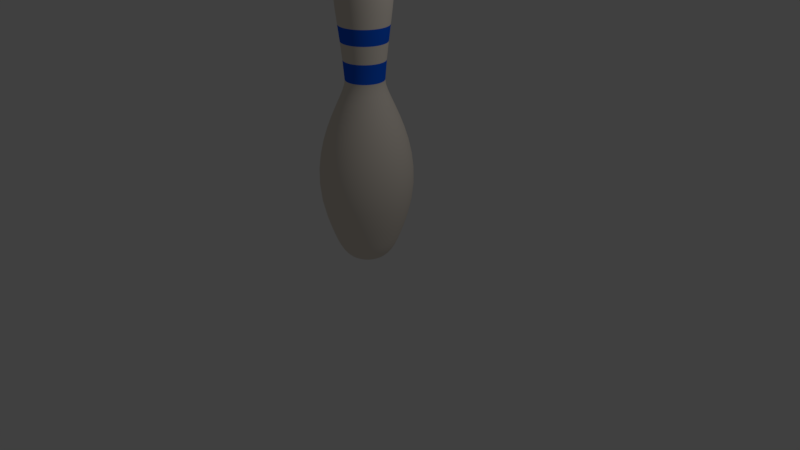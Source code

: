# Source: bowling_pin.blend  (saved by Blender 2.78.0; exported with 4.5.12 LTS)
import bpy
from mathutils import Matrix  # noqa: F401  (used for matrix-valued properties, if any)

bpy.ops.wm.read_factory_settings(use_empty=True)
scene = bpy.context.scene
scene.name = 'Scene'

# ---- collections
col_collection_1 = bpy.data.collections.new('Collection 1'); scene.collection.children.link(col_collection_1)

# ---- materials (node trees are filled in below, after node groups)
mat_pin = bpy.data.materials.new('Pin')
mat_pin.alpha_threshold = 0.0
mat_pin.use_transparent_shadow = False
mat_pin.diffuse_color = (0.8, 0.7258, 0.6369, 1.0)
mat_pin.roughness = 0.5
mat_stripe = bpy.data.materials.new('Stripe')
mat_stripe.alpha_threshold = 0.0
mat_stripe.use_transparent_shadow = False
mat_stripe.diffuse_color = (0.006232, 0.1132, 0.8, 1.0)
mat_stripe.roughness = 0.5

# ---- material node trees

# ---- world
world_world = bpy.data.worlds.new('World'); scene.world = world_world
world_world.color = (0.05088, 0.05088, 0.05088)
world_world.use_sun_shadow = False
world_world.sun_shadow_jitter_overblur = 0.0
world_world.cycles.sampling_method = 'MANUAL'

# ---- cameras
cam_camera = bpy.data.cameras.new('Camera')
cam_camera.clip_end = 100.0
cam_camera.lens = 35.0
cam_camera.sensor_width = 32.0
cam_camera.sensor_height = 18.0
cam_camera.ortho_scale = 7.314
cam_camera.dof.focus_distance = 0.0
cam_camera.dof.aperture_fstop = 128.0

# ---- lights
light_lamp = bpy.data.lights.new('Lamp', 'POINT')
light_lamp.transmission_factor = 0.0
light_lamp.cutoff_distance = 30.0
light_lamp.energy = 100.0
light_lamp.shadow_buffer_clip_start = 1.001
light_lamp.shadow_soft_size = 0.1
light_lamp.shadow_maximum_resolution = 0.006
light_lamp.use_absolute_resolution = True

# ---- meshes
me_mesh = bpy.data.meshes.new('Mesh')
me_mesh.from_pydata([(0.2107, 2.181, 0.0001259), (0.2756, 2.13, 0.0001259), (0.341, 1.966, 0.0001259), (0.348, 1.853, 0.0001259), (0.3424, 1.72, 0.0001259), (0.3272, 1.566, 0.0001259), (0.3059, 1.391, 0.0001259), (0.2817, 1.196, 0.0001259), (0.2378, 0.7426, 0.0001259), (0.2451, 0.681, 0.000126), (0.3114, 0.5092, 0.000126), (0.467, 0.1362, 0.000126), (0.5144, -0.01725, 0.000126), (0.5737, -0.3652, 0.000126), (0.5757, -0.5588, 0.000126), (0.553, -0.7651, 0.000126), (0.5005, -0.9834, 0.000126), (0.4607, -1.109, 0.000126), (0.4237, -1.215, 0.000126), (0.3884, -1.304, 0.000126), (0.3195, -1.437, 0.000126), (0.284, -1.483, 0.000126), (0.2467, -1.519, 0.000126), (0.2066, -1.544, 0.000126), (0.1144, -1.572, 0.000126), (0.1196, 2.212, -0.01004), (0.3593, 0.3998, -0.03045), (0.4126, 0.2753, -0.03498), (0.4653, 0.1362, -0.03947), (0.5126, -0.01725, -0.04349), (0.5496, -0.1845, -0.04665), (0.5716, -0.3652, -0.04852), (0.5737, -0.5588, -0.04869), (0.551, -0.7651, -0.04676), (0.4987, -0.9834, -0.04231), (0.4591, -1.109, -0.03894), (0.4221, -1.215, -0.03579), (0.387, -1.304, -0.0328), (0.1623, -1.561, -0.01368), (0.2077, 2.181, -0.03547), (0.2717, 2.13, -0.04644), (0.3134, 2.058, -0.0536), (0.3361, 1.966, -0.05749), (0.343, 1.853, -0.05868), (0.3374, 1.72, -0.05772), (0.3225, 1.566, -0.05516), (0.3015, 1.391, -0.05156), (0.2777, 1.196, -0.04747), (0.2542, 0.9797, -0.04345), (0.2344, 0.7426, -0.04005), (0.2416, 0.681, -0.04129), (0.2674, 0.6031, -0.0457), (0.3069, 0.5092, -0.05248), (0.3554, 0.3998, -0.0608), (0.4081, 0.2753, -0.06984), (0.4603, 0.1362, -0.07878), (0.507, -0.01725, -0.0868), (0.5437, -0.1845, -0.09308), (0.5654, -0.3652, -0.09681), (0.5675, -0.5588, -0.09716), (0.545, -0.7651, -0.09331), (0.4933, -0.9834, -0.08445), (0.4541, -1.109, -0.07772), (0.4176, -1.215, -0.07146), (0.3828, -1.304, -0.06549), (0.3488, -1.378, -0.05967), (0.3149, -1.437, -0.05385), (0.2799, -1.483, -0.04786), (0.2432, -1.519, -0.04156), (0.2037, -1.544, -0.03478), (0.349, 0.3998, -0.09071), (0.4007, 0.2753, -0.1042), (0.4519, 0.1362, -0.1175), (0.4978, -0.01725, -0.1295), (0.5338, -0.1845, -0.1388), (0.5552, -0.3652, -0.1444), (0.5572, -0.5588, -0.1449), (0.5351, -0.7651, -0.1392), (0.4844, -0.9834, -0.126), (0.4459, -1.109, -0.1159), (0.41, -1.215, -0.1066), (0.3758, -1.304, -0.09771), (9.771e-05, -1.578, 0.000126), (0.1131, 2.212, -0.03981), (0.1987, 2.181, -0.07005), (0.2599, 2.13, -0.09167), (0.2998, 2.058, -0.1058), (0.3215, 1.966, -0.1134), (0.3282, 1.853, -0.1158), (0.3228, 1.72, -0.1139), (0.3085, 1.566, -0.1088), (0.2884, 1.391, -0.1018), (0.2656, 1.196, -0.09369), (0.2432, 0.9797, -0.08577), (0.2242, 0.7426, -0.07907), (0.2311, 0.681, -0.08151), (0.2558, 0.6031, -0.09022), (0.2936, 0.5092, -0.1036), (0.34, 0.3998, -0.12), (0.3904, 0.2753, -0.1378), (0.4403, 0.1362, -0.1554), (0.485, -0.01725, -0.1712), (0.5201, -0.1845, -0.1836), (0.5409, -0.3652, -0.1909), (0.5428, -0.5588, -0.1916), (0.5214, -0.7651, -0.1841), (0.472, -0.9834, -0.1666), (0.4344, -1.109, -0.1533), (0.3995, -1.215, -0.141), (0.3662, -1.304, -0.1292), (0.3337, -1.378, -0.1177), (0.3012, -1.437, -0.1063), (0.2678, -1.483, -0.09446), (0.2326, -1.519, -0.08204), (0.1948, -1.544, -0.06868), (0.1536, -1.561, -0.0541), (0.1079, -1.572, -0.03797), (0.05705, -1.577, -0.02), (0.3286, 0.3998, -0.1484), (0.3773, 0.2753, -0.1704), (0.4255, 0.1362, -0.1922), (0.4688, -0.01725, -0.2117), (0.5026, -0.1845, -0.227), (0.5227, -0.3652, -0.2361), (0.5246, -0.5588, -0.237), (0.5039, -0.7651, -0.2276), (0.4561, -0.9834, -0.206), (0.4199, -1.109, -0.1896), (0.3861, -1.215, -0.1743), (0.3539, -1.304, -0.1598), (0.184, 2.181, -0.1026), (0.2407, 2.13, -0.1343), (0.2776, 2.058, -0.1549), (0.2977, 1.966, -0.1661), (0.3039, 1.853, -0.1696), (0.2989, 1.72, -0.1668), (0.2857, 1.566, -0.1594), (0.2671, 1.391, -0.149), (0.246, 1.196, -0.1372), (0.2252, 0.9797, -0.1256), (0.2076, 0.7426, -0.1158), (0.214, 0.681, -0.1194), (0.2368, 0.6031, -0.1321), (0.2719, 0.5092, -0.1517), (0.3148, 0.3998, -0.1757), (0.3615, 0.2753, -0.2018), (0.4077, 0.1362, -0.2276), (0.4491, -0.01725, -0.2507), (0.4816, -0.1845, -0.2688), (0.5008, -0.3652, -0.2796), (0.5026, -0.5588, -0.2806), (0.4828, -0.7651, -0.2695), (0.437, -0.9834, -0.2439), (0.4023, -1.109, -0.2245), (0.3699, -1.215, -0.2064), (0.3391, -1.304, -0.1892), (0.309, -1.378, -0.1724), (0.2789, -1.437, -0.1556), (0.248, -1.483, -0.1383), (0.2154, -1.519, -0.1202), (0.1804, -1.544, -0.1006), (0.09943, 2.212, -0.06701), (0.2988, 0.3998, -0.2017), (0.3431, 0.2753, -0.2317), (0.3869, 0.1362, -0.2613), (0.4262, -0.01725, -0.2879), (0.457, -0.1845, -0.3087), (0.4753, -0.3652, -0.3211), (0.477, -0.5588, -0.3222), (0.4582, -0.7651, -0.3095), (0.4147, -0.9834, -0.2801), (0.3818, -1.109, -0.2578), (0.351, -1.215, -0.2371), (0.3218, -1.304, -0.2173), (0.1349, -1.561, -0.09101), (0.164, 2.181, -0.1322), (0.2145, 2.13, -0.173), (0.2474, 2.058, -0.1996), (0.2653, 1.966, -0.214), (0.2708, 1.853, -0.2185), (0.2664, 1.72, -0.2149), (0.2546, 1.566, -0.2054), (0.238, 1.391, -0.192), (0.2192, 1.196, -0.1768), (0.2007, 0.9797, -0.1618), (0.185, 0.7426, -0.1492), (0.1908, 0.681, -0.1538), (0.2111, 0.6031, -0.1702), (0.2423, 0.5092, -0.1954), (0.2806, 0.3998, -0.2263), (0.3222, 0.2753, -0.2599), (0.3633, 0.1362, -0.2932), (0.4003, -0.01725, -0.323), (0.4292, -0.1845, -0.3463), (0.4463, -0.3652, -0.3602), (0.448, -0.5588, -0.3615), (0.4303, -0.7651, -0.3472), (0.3895, -0.9834, -0.3143), (0.3585, -1.109, -0.2893), (0.3296, -1.215, -0.266), (0.3022, -1.304, -0.2438), (0.2754, -1.378, -0.2222), (0.2486, -1.437, -0.2005), (0.221, -1.483, -0.1782), (0.192, -1.519, -0.1548), (0.1608, -1.544, -0.1296), (0.08906, -1.572, -0.07171), (0.2604, 0.3998, -0.2493), (0.299, 0.2753, -0.2863), (0.3372, 0.1362, -0.3229), (0.3714, -0.01725, -0.3558), (0.3983, -0.1845, -0.3815), (0.4142, -0.3652, -0.3967), (0.4157, -0.5588, -0.3982), (0.3993, -0.7651, -0.3824), (0.3614, -0.9834, -0.3462), (0.3327, -1.109, -0.3186), (0.3059, -1.215, -0.293), (0.2804, -1.304, -0.2685), (0.07931, 2.212, -0.08987), (0.1393, 2.181, -0.158), (0.1821, 2.13, -0.2067), (0.2101, 2.058, -0.2385), (0.2253, 1.966, -0.2558), (0.23, 1.853, -0.2611), (0.2262, 1.72, -0.2568), (0.2162, 1.566, -0.2454), (0.2021, 1.391, -0.2294), (0.1862, 1.196, -0.2113), (0.1704, 0.9797, -0.1934), (0.1572, 0.7426, -0.1783), (0.162, 0.681, -0.1838), (0.1793, 0.6031, -0.2034), (0.2058, 0.5092, -0.2335), (0.2383, 0.3998, -0.2705), (0.2736, 0.2753, -0.3106), (0.3085, 0.1362, -0.3503), (0.3399, -0.01725, -0.386), (0.3645, -0.1845, -0.4139), (0.379, -0.3652, -0.4304), (0.3804, -0.5588, -0.432), (0.3654, -0.7651, -0.4149), (0.3307, -0.9834, -0.3755), (0.3044, -1.109, -0.3457), (0.2799, -1.215, -0.3178), (0.2566, -1.304, -0.2913), (0.2339, -1.378, -0.2655), (0.2111, -1.437, -0.2396), (0.1877, -1.483, -0.213), (0.163, -1.519, -0.185), (0.1366, -1.544, -0.1549), (0.1076, -1.561, -0.1221), (0.04, -1.577, -0.04521), (0.2145, 0.3998, -0.2897), (0.2463, 0.2753, -0.3327), (0.2777, 0.1362, -0.3752), (0.3059, -0.01725, -0.4134), (0.328, -0.1845, -0.4433), (0.3412, -0.3652, -0.461), (0.3424, -0.5588, -0.4627), (0.3289, -0.7651, -0.4444), (0.2977, -0.9834, -0.4022), (0.274, -1.109, -0.3702), (0.252, -1.215, -0.3404), (0.231, -1.304, -0.312), (0.1105, 2.181, -0.1792), (0.1446, 2.13, -0.2345), (0.1668, 2.058, -0.2706), (0.1788, 1.966, -0.2902), (0.1825, 1.853, -0.2962), (0.1795, 1.72, -0.2913), (0.1716, 1.566, -0.2784), (0.1604, 1.391, -0.2603), (0.1478, 1.196, -0.2397), (0.1353, 0.9797, -0.2194), (0.1247, 0.7426, -0.2023), (0.1286, 0.681, -0.2085), (0.1423, 0.6031, -0.2308), (0.1633, 0.5092, -0.2649), (0.1891, 0.3998, -0.3068), (0.2171, 0.2753, -0.3524), (0.2449, 0.1362, -0.3974), (0.2698, -0.01725, -0.4378), (0.2893, -0.1845, -0.4695), (0.3008, -0.3652, -0.4883), (0.3019, -0.5588, -0.49), (0.29, -0.7651, -0.4707), (0.2625, -0.9834, -0.426), (0.2416, -1.109, -0.3921), (0.2222, -1.215, -0.3605), (0.2037, -1.304, -0.3305), (0.1856, -1.378, -0.3012), (0.1675, -1.437, -0.2718), (0.149, -1.483, -0.2417), (0.1294, -1.519, -0.2099), (0.1084, -1.544, -0.1758), (0.06005, -1.572, -0.09724), (0.05407, 2.212, -0.1069), (0.1624, 0.3998, -0.3218), (0.1865, 0.2753, -0.3695), (0.2103, 0.1362, -0.4168), (0.2317, -0.01725, -0.4591), (0.2484, -0.1845, -0.4923), (0.2583, -0.3652, -0.512), (0.2592, -0.5588, -0.5139), (0.249, -0.7651, -0.4936), (0.2254, -0.9834, -0.4467), (0.2075, -1.109, -0.4112), (0.1908, -1.215, -0.3781), (0.1749, -1.304, -0.3466), (0.07337, -1.561, -0.1452), (0.07864, 2.181, -0.1953), (0.1028, 2.13, -0.2556), (0.1186, 2.058, -0.2948), (0.1272, 1.966, -0.3162), (0.1298, 1.853, -0.3227), (0.1277, 1.72, -0.3174), (0.1221, 1.566, -0.3034), (0.1141, 1.391, -0.2836), (0.1051, 1.196, -0.2612), (0.09623, 0.9797, -0.2391), (0.08873, 0.7426, -0.2204), (0.09146, 0.681, -0.2272), (0.1012, 0.6031, -0.2515), (0.1162, 0.5092, -0.2887), (0.1345, 0.3998, -0.3344), (0.1545, 0.2753, -0.384), (0.1742, 0.1362, -0.4331), (0.1919, -0.01725, -0.4771), (0.2057, -0.1845, -0.5116), (0.214, -0.3652, -0.5321), (0.2147, -0.5588, -0.534), (0.2062, -0.7651, -0.5129), (0.1867, -0.9834, -0.4642), (0.1719, -1.109, -0.4273), (0.158, -1.215, -0.3929), (0.1449, -1.304, -0.3601), (0.132, -1.378, -0.3282), (0.1192, -1.437, -0.2962), (0.106, -1.483, -0.2633), (0.09206, -1.519, -0.2287), (0.07711, -1.544, -0.1915), (0.1057, 0.3998, -0.3446), (0.1213, 0.2753, -0.3957), (0.1368, 0.1362, -0.4463), (0.1507, -0.01725, -0.4917), (0.1616, -0.1845, -0.5272), (0.168, -0.3652, -0.5483), (0.1687, -0.5588, -0.5503), (0.162, -0.7651, -0.5285), (0.1466, -0.9834, -0.4784), (0.135, -1.109, -0.4403), (0.1241, -1.215, -0.4049), (0.1138, -1.304, -0.3711), (0.02536, 2.212, -0.1171), (0.04448, 2.181, -0.2058), (0.05815, 2.13, -0.2692), (0.06707, 2.058, -0.3106), (0.07192, 1.966, -0.3331), (0.0734, 1.853, -0.34), (0.0722, 1.72, -0.3344), (0.06901, 1.566, -0.3196), (0.06453, 1.391, -0.2988), (0.05943, 1.196, -0.2752), (0.05442, 0.9797, -0.2519), (0.05018, 0.7426, -0.2323), (0.05172, 0.681, -0.2394), (0.05723, 0.6031, -0.265), (0.06568, 0.5092, -0.3042), (0.07605, 0.3998, -0.3523), (0.08731, 0.2753, -0.4046), (0.09846, 0.1362, -0.4563), (0.1085, -0.01725, -0.5027), (0.1163, -0.1845, -0.539), (0.1209, -0.3652, -0.5606), (0.1214, -0.5588, -0.5626), (0.1166, -0.7651, -0.5403), (0.1055, -0.9834, -0.4891), (0.09715, -1.109, -0.4502), (0.08933, -1.215, -0.4139), (0.0819, -1.304, -0.3794), (0.07464, -1.378, -0.3458), (0.06738, -1.437, -0.3121), (0.05992, -1.483, -0.2774), (0.05206, -1.519, -0.241), (0.04361, -1.544, -0.2018), (0.03439, -1.561, -0.159), (0.02419, -1.572, -0.1117), (0.01282, -1.577, -0.05892), (0.04589, 0.3998, -0.3574), (0.05268, 0.2753, -0.4105), (0.0594, 0.1362, -0.463), (0.06543, -0.01725, -0.51), (0.07015, -0.1845, -0.5469), (0.07295, -0.3652, -0.5688), (0.07321, -0.5588, -0.5708), (0.07032, -0.7651, -0.5483), (0.06366, -0.9834, -0.4963), (0.05861, -1.109, -0.4568), (0.0539, -1.215, -0.42), (0.04941, -1.304, -0.385), (0.009038, 2.181, -0.2103), (0.01179, 2.13, -0.2752), (0.01359, 2.058, -0.3175), (0.01457, 1.966, -0.3405), (0.01487, 1.853, -0.3475), (0.01462, 1.72, -0.3418), (0.01398, 1.566, -0.3267), (0.01308, 1.391, -0.3054), (0.01205, 1.196, -0.2812), (0.01104, 0.9797, -0.2575), (0.01019, 0.7426, -0.2374), (0.0105, 0.681, -0.2447), (0.01161, 0.6031, -0.2708), (0.01331, 0.5092, -0.3109), (0.0154, 0.3998, -0.36), (0.01767, 0.2753, -0.4135), (0.01991, 0.1362, -0.4663), (0.02193, -0.01725, -0.5137), (0.0235, -0.1845, -0.5509), (0.02444, -0.3652, -0.5729), (0.02453, -0.5588, -0.575), (0.02356, -0.7651, -0.5523), (0.02134, -0.9834, -0.4999), (0.01965, -1.109, -0.4601), (0.01807, -1.215, -0.4231), (0.01658, -1.304, -0.3878), (0.01511, -1.378, -0.3534), (0.01365, -1.437, -0.3189), (0.01215, -1.483, -0.2836), (0.01057, -1.519, -0.2463), (0.008864, -1.544, -0.2062), (-0.00499, 2.212, -0.1197), (-0.0152, 0.3998, -0.36), (-0.01747, 0.2753, -0.4135), (-0.01972, 0.1362, -0.4663), (-0.02173, -0.01725, -0.5137), (-0.02331, -0.1845, -0.5509), (-0.02424, -0.3652, -0.5729), (-0.02433, -0.5588, -0.575), (-0.02337, -0.7651, -0.5523), (-0.02114, -0.9834, -0.4999), (-0.01945, -1.109, -0.4601), (-0.01788, -1.215, -0.4231), (-0.01638, -1.304, -0.3878), (-0.00681, -1.561, -0.1625), (-0.02666, 2.181, -0.2088), (-0.0349, 2.13, -0.2732), (-0.04028, 2.058, -0.3152), (-0.0432, 1.966, -0.338), (-0.0441, 1.853, -0.345), (-0.04337, 1.72, -0.3394), (-0.04145, 1.566, -0.3243), (-0.03875, 1.391, -0.3032), (-0.03567, 1.196, -0.2792), (-0.03265, 0.9797, -0.2556), (-0.0301, 0.7426, -0.2357), (-0.03103, 0.681, -0.2429), (-0.03435, 0.6031, -0.2689), (-0.03944, 0.5092, -0.3086), (-0.04569, 0.3998, -0.3574), (-0.05248, 0.2753, -0.4105), (-0.0592, 0.1362, -0.463), (-0.06523, -0.01725, -0.51), (-0.06995, -0.1845, -0.5469), (-0.07275, -0.3652, -0.5688), (-0.07302, -0.5588, -0.5708), (-0.07013, -0.7651, -0.5483), (-0.06347, -0.9834, -0.4963), (-0.05841, -1.109, -0.4568), (-0.0537, -1.215, -0.42), (-0.04922, -1.304, -0.385), (-0.04485, -1.378, -0.3508), (-0.04047, -1.437, -0.3166), (-0.03597, -1.483, -0.2815), (-0.03123, -1.519, -0.2445), (-0.02614, -1.544, -0.2048), (-0.01443, -1.572, -0.1133), (-0.07585, 0.3998, -0.3523), (-0.08712, 0.2753, -0.4046), (-0.09826, 0.1362, -0.4563), (-0.1083, -0.01725, -0.5027), (-0.1161, -0.1845, -0.539), (-0.1207, -0.3652, -0.5606), (-0.1212, -0.5588, -0.5626), (-0.1164, -0.7651, -0.5403), (-0.1053, -0.9834, -0.4891), (-0.09695, -1.109, -0.4502), (-0.08914, -1.215, -0.4139), (-0.0817, -1.304, -0.3794), (-0.03501, 2.212, -0.1145), (-0.06158, 2.181, -0.2013), (-0.08059, 2.13, -0.2633), (-0.09298, 2.058, -0.3038), (-0.09973, 1.966, -0.3258), (-0.1018, 1.853, -0.3326), (-0.1001, 1.72, -0.3271), (-0.09569, 1.566, -0.3126), (-0.08945, 1.391, -0.2923), (-0.08237, 1.196, -0.2691), (-0.0754, 0.9797, -0.2464), (-0.06951, 0.7426, -0.2272), (-0.07166, 0.681, -0.2342), (-0.07931, 0.6031, -0.2592), (-0.09105, 0.5092, -0.2975), (-0.1055, 0.3998, -0.3446), (-0.1211, 0.2753, -0.3957), (-0.1366, 0.1362, -0.4463), (-0.1505, -0.01725, -0.4917), (-0.1614, -0.1845, -0.5272), (-0.1679, -0.3652, -0.5483), (-0.1685, -0.5588, -0.5503), (-0.1618, -0.7651, -0.5285), (-0.1464, -0.9834, -0.4784), (-0.1348, -1.109, -0.4403), (-0.1239, -1.215, -0.4049), (-0.1136, -1.304, -0.3711), (-0.1035, -1.378, -0.3382), (-0.09342, -1.437, -0.3052), (-0.08305, -1.483, -0.2714), (-0.07212, -1.519, -0.2357), (-0.06038, -1.544, -0.1974), (-0.04756, -1.561, -0.1555), (-0.01759, -1.577, -0.05762), (-0.1343, 0.3998, -0.3344), (-0.1543, 0.2753, -0.384), (-0.174, 0.1362, -0.4331), (-0.1917, -0.01725, -0.4771), (-0.2055, -0.1845, -0.5116), (-0.2138, -0.3652, -0.5321), (-0.2145, -0.5588, -0.534), (-0.206, -0.7651, -0.5129), (-0.1865, -0.9834, -0.4642), (-0.1717, -1.109, -0.4273), (-0.1578, -1.215, -0.3929), (-0.1447, -1.304, -0.3601), (-0.09474, 2.181, -0.188), (-0.124, 2.13, -0.2459), (-0.143, 2.058, -0.2837), (-0.1534, 1.966, -0.3043), (-0.1566, 1.853, -0.3106), (-0.154, 1.72, -0.3055), (-0.1472, 1.566, -0.292), (-0.1376, 1.391, -0.2729), (-0.1267, 1.196, -0.2513), (-0.116, 0.9797, -0.2301), (-0.1069, 0.7426, -0.2121), (-0.1102, 0.681, -0.2187), (-0.122, 0.6031, -0.242), (-0.14, 0.5092, -0.2778), (-0.1622, 0.3998, -0.3218), (-0.1863, 0.2753, -0.3695), (-0.2101, 0.1362, -0.4168), (-0.2315, -0.01725, -0.4591), (-0.2482, -0.1845, -0.4923), (-0.2581, -0.3652, -0.512), (-0.2591, -0.5588, -0.5139), (-0.2488, -0.7651, -0.4936), (-0.2252, -0.9834, -0.4467), (-0.2073, -1.109, -0.4112), (-0.1906, -1.215, -0.3781), (-0.1747, -1.304, -0.3466), (-0.1592, -1.378, -0.3158), (-0.1437, -1.437, -0.285), (-0.1277, -1.483, -0.2534), (-0.1109, -1.519, -0.2201), (-0.09289, -1.544, -0.1843), (-0.05138, -1.572, -0.102), (-0.06276, 2.212, -0.102), (-0.1889, 0.3998, -0.3068), (-0.217, 0.2753, -0.3524), (-0.2447, 0.1362, -0.3974), (-0.2696, -0.01725, -0.4378), (-0.2891, -0.1845, -0.4695), (-0.3006, -0.3652, -0.4883), (-0.3017, -0.5588, -0.49), (-0.2898, -0.7651, -0.4707), (-0.2623, -0.9834, -0.426), (-0.2414, -1.109, -0.3921), (-0.222, -1.215, -0.3605), (-0.2035, -1.304, -0.3305), (-0.08524, -1.561, -0.1385), (-0.1252, 2.181, -0.1692), (-0.1638, 2.13, -0.2214), (-0.1889, 2.058, -0.2554), (-0.2026, 1.966, -0.274), (-0.2068, 1.853, -0.2796), (-0.2034, 1.72, -0.275), (-0.1944, 1.566, -0.2629), (-0.1817, 1.391, -0.2457), (-0.1674, 1.196, -0.2263), (-0.1532, 0.9797, -0.2072), (-0.1413, 0.7426, -0.191), (-0.1456, 0.681, -0.1969), (-0.1612, 0.6031, -0.2179), (-0.185, 0.5092, -0.2501), (-0.2143, 0.3998, -0.2897), (-0.2461, 0.2753, -0.3327), (-0.2775, 0.1362, -0.3752), (-0.3057, -0.01725, -0.4134), (-0.3278, -0.1845, -0.4433), (-0.341, -0.3652, -0.461), (-0.3422, -0.5588, -0.4627), (-0.3287, -0.7651, -0.4444), (-0.2975, -0.9834, -0.4022), (-0.2738, -1.109, -0.3702), (-0.2518, -1.215, -0.3404), (-0.2308, -1.304, -0.312), (-0.2103, -1.378, -0.2844), (-0.1898, -1.437, -0.2566), (-0.1687, -1.483, -0.2282), (-0.1466, -1.519, -0.1982), (-0.1227, -1.544, -0.1659), (-0.2381, 0.3998, -0.2705), (-0.2734, 0.2753, -0.3106), (-0.3084, 0.1362, -0.3503), (-0.3397, -0.01725, -0.386), (-0.3643, -0.1845, -0.4139), (-0.3788, -0.3652, -0.4304), (-0.3802, -0.5588, -0.432), (-0.3652, -0.7651, -0.4149), (-0.3305, -0.9834, -0.3755), (-0.3042, -1.109, -0.3457), (-0.2797, -1.215, -0.3178), (-0.2564, -1.304, -0.2913), (-0.08646, 2.212, -0.08283), (-0.152, 2.181, -0.1456), (-0.1988, 2.13, -0.1905), (-0.2294, 2.058, -0.2198), (-0.246, 1.966, -0.2358), (-0.2511, 1.853, -0.2406), (-0.247, 1.72, -0.2367), (-0.2361, 1.566, -0.2262), (-0.2207, 1.391, -0.2115), (-0.2032, 1.196, -0.1947), (-0.186, 0.9797, -0.1783), (-0.1715, 0.7426, -0.1644), (-0.1768, 0.681, -0.1694), (-0.1957, 0.6031, -0.1875), (-0.2246, 0.5092, -0.2153), (-0.2602, 0.3998, -0.2493), (-0.2988, 0.2753, -0.2863), (-0.337, 0.1362, -0.3229), (-0.3712, -0.01725, -0.3558), (-0.3981, -0.1845, -0.3815), (-0.414, -0.3652, -0.3967), (-0.4155, -0.5588, -0.3982), (-0.3991, -0.7651, -0.3824), (-0.3612, -0.9834, -0.3462), (-0.3325, -1.109, -0.3186), (-0.3057, -1.215, -0.293), (-0.2802, -1.304, -0.2685), (-0.2554, -1.378, -0.2447), (-0.2305, -1.437, -0.2209), (-0.2049, -1.483, -0.1963), (-0.178, -1.519, -0.1705), (-0.149, -1.544, -0.1428), (-0.1174, -1.561, -0.1125), (-0.08246, -1.572, -0.07899), (-0.04351, -1.577, -0.04167), (-0.2804, 0.3998, -0.2263), (-0.322, 0.2753, -0.2599), (-0.3631, 0.1362, -0.2932), (-0.4001, -0.01725, -0.323), (-0.429, -0.1845, -0.3463), (-0.4462, -0.3652, -0.3602), (-0.4478, -0.5588, -0.3615), (-0.4301, -0.7651, -0.3472), (-0.3893, -0.9834, -0.3143), (-0.3583, -1.109, -0.2893), (-0.3294, -1.215, -0.266), (-0.302, -1.304, -0.2438), (-0.1744, 2.181, -0.1178), (-0.2282, 2.13, -0.1542), (-0.2633, 2.058, -0.1779), (-0.2824, 1.966, -0.1908), (-0.2882, 1.853, -0.1947), (-0.2835, 1.72, -0.1915), (-0.2709, 1.566, -0.183), (-0.2533, 1.391, -0.1711), (-0.2332, 1.196, -0.1576), (-0.2135, 0.9797, -0.1443), (-0.1969, 0.7426, -0.133), (-0.2029, 0.681, -0.1371), (-0.2246, 0.6031, -0.1517), (-0.2578, 0.5092, -0.1742), (-0.2986, 0.3998, -0.2017), (-0.3429, 0.2753, -0.2317), (-0.3867, 0.1362, -0.2613), (-0.426, -0.01725, -0.2879), (-0.4568, -0.1845, -0.3087), (-0.4751, -0.3652, -0.3211), (-0.4768, -0.5588, -0.3222), (-0.458, -0.7651, -0.3095), (-0.4145, -0.9834, -0.2801), (-0.3816, -1.109, -0.2578), (-0.3508, -1.215, -0.2371), (-0.3216, -1.304, -0.2173), (-0.2931, -1.378, -0.198), (-0.2645, -1.437, -0.1787), (-0.2351, -1.483, -0.1589), (-0.2042, -1.519, -0.138), (-0.171, -1.544, -0.1155), (-0.1046, 2.212, -0.05834), (-0.3146, 0.3998, -0.1757), (-0.3613, 0.2753, -0.2018), (-0.4075, 0.1362, -0.2276), (-0.4489, -0.01725, -0.2507), (-0.4814, -0.1845, -0.2688), (-0.5006, -0.3652, -0.2796), (-0.5024, -0.5588, -0.2806), (-0.4826, -0.7651, -0.2695), (-0.4368, -0.9834, -0.2439), (-0.4021, -1.109, -0.2245), (-0.3697, -1.215, -0.2064), (-0.3389, -1.304, -0.1892), (-0.142, -1.561, -0.07925), (-0.1918, 2.181, -0.08664), (-0.251, 2.13, -0.1134), (-0.2896, 2.058, -0.1308), (-0.3106, 1.966, -0.1403), (-0.317, 1.853, -0.1432), (-0.3118, 1.72, -0.1408), (-0.298, 1.566, -0.1346), (-0.2786, 1.391, -0.1258), (-0.2565, 1.196, -0.1159), (-0.2348, 0.9797, -0.1061), (-0.2165, 0.7426, -0.09779), (-0.2232, 0.681, -0.1008), (-0.247, 0.6031, -0.1116), (-0.2836, 0.5092, -0.1281), (-0.3284, 0.3998, -0.1484), (-0.3771, 0.2753, -0.1704), (-0.4253, 0.1362, -0.1922), (-0.4686, -0.01725, -0.2117), (-0.5025, -0.1845, -0.227), (-0.5225, -0.3652, -0.2361), (-0.5244, -0.5588, -0.237), (-0.5037, -0.7651, -0.2276), (-0.4559, -0.9834, -0.206), (-0.4197, -1.109, -0.1896), (-0.3859, -1.215, -0.1743), (-0.3537, -1.304, -0.1598), (-0.3223, -1.378, -0.1456), (-0.2909, -1.437, -0.1314), (-0.2586, -1.483, -0.1168), (-0.2246, -1.519, -0.1015), (-0.1881, -1.544, -0.08495), (-0.1041, -1.572, -0.04697), (-0.3398, 0.3998, -0.12), (-0.3902, 0.2753, -0.1378), (-0.4401, 0.1362, -0.1554), (-0.4849, -0.01725, -0.1712), (-0.5199, -0.1845, -0.1836), (-0.5407, -0.3652, -0.1909), (-0.5427, -0.5588, -0.1916), (-0.5212, -0.7651, -0.1841), (-0.4718, -0.9834, -0.1666), (-0.4342, -1.109, -0.1533), (-0.3993, -1.215, -0.141), (-0.366, -1.304, -0.1292), (-0.1159, 2.212, -0.03008), (-0.2037, 2.181, -0.05295), (-0.2666, 2.13, -0.06931), (-0.3075, 2.058, -0.07997), (-0.3298, 1.966, -0.08578), (-0.3366, 1.853, -0.08755), (-0.3311, 1.72, -0.08612), (-0.3165, 1.566, -0.0823), (-0.2958, 1.391, -0.07693), (-0.2724, 1.196, -0.07084), (-0.2494, 0.9797, -0.06484), (-0.2299, 0.7426, -0.05977), (-0.237, 0.681, -0.06162), (-0.2623, 0.6031, -0.06821), (-0.3011, 0.5092, -0.07831), (-0.3488, 0.3998, -0.09071), (-0.4005, 0.2753, -0.1042), (-0.4517, 0.1362, -0.1175), (-0.4976, -0.01725, -0.1295), (-0.5336, -0.1845, -0.1388), (-0.555, -0.3652, -0.1444), (-0.557, -0.5588, -0.1449), (-0.5349, -0.7651, -0.1392), (-0.4842, -0.9834, -0.126), (-0.4457, -1.109, -0.1159), (-0.4098, -1.215, -0.1066), (-0.3756, -1.304, -0.09771), (-0.3423, -1.378, -0.08903), (-0.309, -1.437, -0.08035), (-0.2747, -1.483, -0.07142), (-0.2386, -1.519, -0.06202), (-0.1998, -1.544, -0.05192), (-0.1574, -1.561, -0.04088), (-0.05835, -1.577, -0.01509), (-0.3552, 0.3998, -0.0608), (-0.4079, 0.2753, -0.06984), (-0.4601, 0.1362, -0.07878), (-0.5068, -0.01725, -0.0868), (-0.5435, -0.1845, -0.09308), (-0.5652, -0.3652, -0.09681), (-0.5673, -0.5588, -0.09716), (-0.5448, -0.7651, -0.09331), (-0.4932, -0.9834, -0.08445), (-0.4539, -1.109, -0.07772), (-0.4174, -1.215, -0.07146), (-0.3826, -1.304, -0.06549), (-0.2098, 2.181, -0.01774), (-0.2745, 2.13, -0.02324), (-0.3166, 2.058, -0.02683), (-0.3396, 1.966, -0.02879), (-0.3466, 1.853, -0.02938), (-0.3409, 1.72, -0.0289), (-0.3258, 1.566, -0.02762), (-0.3046, 1.391, -0.02581), (-0.2805, 1.196, -0.02376), (-0.2568, 0.9797, -0.02174), (-0.2368, 0.7426, -0.02003), (-0.2441, 0.681, -0.02066), (-0.2701, 0.6031, -0.02287), (-0.3101, 0.5092, -0.02627), (-0.3591, 0.3998, -0.03045), (-0.4124, 0.2753, -0.03498), (-0.4651, 0.1362, -0.03947), (-0.5124, -0.01725, -0.04349), (-0.5494, -0.1845, -0.04665), (-0.5714, -0.3652, -0.04852), (-0.5735, -0.5588, -0.04869), (-0.5508, -0.7651, -0.04676), (-0.4985, -0.9834, -0.04231), (-0.4589, -1.109, -0.03894), (-0.4219, -1.215, -0.03579), (-0.3868, -1.304, -0.0328), (-0.3525, -1.378, -0.02988), (-0.3181, -1.437, -0.02696), (-0.2828, -1.483, -0.02395), (-0.2457, -1.519, -0.02079), (-0.2057, -1.544, -0.01739), (-0.1138, -1.572, -0.009571), (-0.1198, 2.212, 0.0001254), (-0.3604, 0.3998, 0.000126), (-0.4139, 0.2753, 0.000126), (-0.4668, 0.1362, 0.0001261), (-0.5142, -0.01725, 0.000126), (-0.5514, -0.1845, 0.0001261), (-0.5735, -0.3652, 0.0001261), (-0.5755, -0.5588, 0.0001261), (-0.5528, -0.7651, 0.0001264), (-0.5004, -0.9834, 0.0001265), (-0.4606, -1.109, 0.0001265), (-0.4235, -1.215, 0.0001265), (-0.3882, -1.304, 0.0001266), (-0.1627, -1.561, 0.0001265), (-0.2098, 2.181, 0.01799), (-0.2745, 2.13, 0.02349), (-0.3166, 2.058, 0.02708), (-0.3396, 1.966, 0.02904), (-0.3466, 1.853, 0.02963), (-0.3409, 1.72, 0.02915), (-0.3258, 1.566, 0.02787), (-0.3046, 1.391, 0.02606), (-0.2805, 1.196, 0.02401), (-0.2568, 0.9797, 0.02199), (-0.2368, 0.7426, 0.02029), (-0.2441, 0.681, 0.02091), (-0.2701, 0.6031, 0.02312), (-0.3101, 0.5092, 0.02652), (-0.3591, 0.3998, 0.0307), (-0.4124, 0.2753, 0.03523), (-0.4651, 0.1362, 0.03972), (-0.5124, -0.01725, 0.04374), (-0.5494, -0.1845, 0.0469), (-0.5714, -0.3652, 0.04877), (-0.5735, -0.5588, 0.04894), (-0.5508, -0.7651, 0.04701), (-0.4985, -0.9834, 0.04257), (-0.4589, -1.109, 0.03919), (-0.4219, -1.215, 0.03605), (-0.3868, -1.304, 0.03305), (-0.3525, -1.378, 0.03013), (-0.3181, -1.437, 0.02721), (-0.2828, -1.483, 0.02421), (-0.2457, -1.519, 0.02104), (-0.2057, -1.544, 0.01764), (-0.3552, 0.3998, 0.06105), (-0.4079, 0.2753, 0.07009), (-0.4601, 0.1362, 0.07903), (-0.5068, -0.01725, 0.08705), (-0.5435, -0.1845, 0.09333), (-0.5652, -0.3652, 0.09706), (-0.5673, -0.5588, 0.09741), (-0.5448, -0.7651, 0.09356), (-0.4932, -0.9834, 0.0847), (-0.4539, -1.109, 0.07798), (-0.4174, -1.215, 0.07171), (-0.3826, -1.304, 0.06574), (-0.1159, 2.212, 0.03033), (-0.2038, 2.181, 0.0532), (-0.2666, 2.13, 0.06956), (-0.3075, 2.058, 0.08022), (-0.3298, 1.966, 0.08603), (-0.3366, 1.853, 0.0878), (-0.3311, 1.72, 0.08637), (-0.3165, 1.566, 0.08255), (-0.2958, 1.391, 0.07718), (-0.2724, 1.196, 0.07109), (-0.2494, 0.9797, 0.06509), (-0.2299, 0.7426, 0.06003), (-0.237, 0.681, 0.06187), (-0.2623, 0.6031, 0.06846), (-0.3011, 0.5092, 0.07856), (-0.3488, 0.3998, 0.09096), (-0.4005, 0.2753, 0.1044), (-0.4517, 0.1362, 0.1178), (-0.4976, -0.01725, 0.1297), (-0.5336, -0.1845, 0.1391), (-0.555, -0.3652, 0.1447), (-0.557, -0.5588, 0.1452), (-0.5349, -0.7651, 0.1394), (-0.4842, -0.9834, 0.1262), (-0.4457, -1.109, 0.1162), (-0.4098, -1.215, 0.1069), (-0.3756, -1.304, 0.09796), (-0.3423, -1.378, 0.08928), (-0.309, -1.437, 0.0806), (-0.2747, -1.483, 0.07167), (-0.2386, -1.519, 0.06227), (-0.1998, -1.544, 0.05217), (-0.1574, -1.561, 0.04114), (-0.1106, -1.572, 0.02894), (-0.05835, -1.577, 0.01535), (-0.3398, 0.3998, 0.1202), (-0.3902, 0.2753, 0.138), (-0.4401, 0.1362, 0.1557), (-0.4849, -0.01725, 0.1715), (-0.5199, -0.1845, 0.1839), (-0.5407, -0.3652, 0.1912), (-0.5427, -0.5588, 0.1919), (-0.5212, -0.7651, 0.1843), (-0.4718, -0.9834, 0.1668), (-0.4342, -1.109, 0.1536), (-0.3993, -1.215, 0.1412), (-0.366, -1.304, 0.1295), (-0.1918, 2.181, 0.08689), (-0.251, 2.13, 0.1136), (-0.2896, 2.058, 0.1311), (-0.3106, 1.966, 0.1406), (-0.317, 1.853, 0.1434), (-0.3118, 1.72, 0.1411), (-0.298, 1.566, 0.1349), (-0.2786, 1.391, 0.1261), (-0.2565, 1.196, 0.1161), (-0.2348, 0.9797, 0.1063), (-0.2165, 0.7426, 0.09804), (-0.2232, 0.681, 0.1011), (-0.247, 0.6031, 0.1118), (-0.2836, 0.5092, 0.1283), (-0.3284, 0.3998, 0.1486), (-0.3771, 0.2753, 0.1706), (-0.4253, 0.1362, 0.1924), (-0.4686, -0.01725, 0.212), (-0.5025, -0.1845, 0.2273), (-0.5225, -0.3652, 0.2364), (-0.5244, -0.5588, 0.2372), (-0.5037, -0.7651, 0.2279), (-0.4559, -0.9834, 0.2063), (-0.4197, -1.109, 0.1899), (-0.3859, -1.215, 0.1746), (-0.3537, -1.304, 0.1601), (-0.3223, -1.378, 0.1459), (-0.2909, -1.437, 0.1317), (-0.2586, -1.483, 0.1171), (-0.2246, -1.519, 0.1017), (-0.1881, -1.544, 0.0852), (9.765e-05, 2.222, 0.0001254), (-0.1046, 2.212, 0.05859), (-0.3146, 0.3998, 0.1759), (-0.3613, 0.2753, 0.202), (-0.4075, 0.1362, 0.2278), (-0.4489, -0.01725, 0.251), (-0.4814, -0.1845, 0.2691), (-0.5006, -0.3652, 0.2798), (-0.5024, -0.5588, 0.2809), (-0.4826, -0.7651, 0.2698), (-0.4368, -0.9834, 0.2442), (-0.4021, -1.109, 0.2248), (-0.3697, -1.215, 0.2067), (-0.3389, -1.304, 0.1895), (-0.142, -1.561, 0.0795), (-0.1744, 2.181, 0.1181), (-0.2282, 2.13, 0.1544), (-0.2633, 2.058, 0.1781), (-0.2824, 1.966, 0.191), (-0.2882, 1.853, 0.195), (-0.2835, 1.72, 0.1918), (-0.2709, 1.566, 0.1833), (-0.2533, 1.391, 0.1714), (-0.2332, 1.196, 0.1578), (-0.2135, 0.9797, 0.1445), (-0.1969, 0.7426, 0.1332), (-0.2029, 0.681, 0.1373), (-0.2246, 0.6031, 0.152), (-0.2578, 0.5092, 0.1744), (-0.2986, 0.3998, 0.202), (-0.3429, 0.2753, 0.2319), (-0.3867, 0.1362, 0.2616), (-0.426, -0.01725, 0.2881), (-0.4568, -0.1845, 0.309), (-0.4751, -0.3652, 0.3213), (-0.4768, -0.5588, 0.3225), (-0.458, -0.7651, 0.3097), (-0.4145, -0.9834, 0.2804), (-0.3816, -1.109, 0.2581), (-0.3508, -1.215, 0.2373), (-0.3216, -1.304, 0.2175), (-0.2931, -1.378, 0.1983), (-0.2645, -1.437, 0.179), (-0.2351, -1.483, 0.1591), (-0.2042, -1.519, 0.1382), (-0.171, -1.544, 0.1158), (-0.09464, -1.572, 0.06416), (-0.2804, 0.3998, 0.2266), (-0.322, 0.2753, 0.2602), (-0.3631, 0.1362, 0.2934), (-0.4001, -0.01725, 0.3232), (-0.429, -0.1845, 0.3466), (-0.4462, -0.3652, 0.3604), (-0.4478, -0.5588, 0.3618), (-0.4301, -0.7651, 0.3475), (-0.3893, -0.9834, 0.3145), (-0.3583, -1.109, 0.2895), (-0.3294, -1.215, 0.2662), (-0.302, -1.304, 0.244), (-0.08646, 2.212, 0.08308), (-0.152, 2.181, 0.1459), (-0.1988, 2.13, 0.1908), (-0.2294, 2.058, 0.2201), (-0.246, 1.966, 0.236), (-0.2511, 1.853, 0.2409), (-0.247, 1.72, 0.2369), (-0.2361, 1.566, 0.2265), (-0.2207, 1.391, 0.2117), (-0.2032, 1.196, 0.195), (-0.186, 0.9797, 0.1785), (-0.1715, 0.7426, 0.1646), (-0.1768, 0.681, 0.1697), (-0.1957, 0.6031, 0.1878), (-0.2246, 0.5092, 0.2155), (-0.2602, 0.3998, 0.2496), (-0.2988, 0.2753, 0.2866), (-0.337, 0.1362, 0.3232), (-0.3712, -0.01725, 0.356), (-0.3981, -0.1845, 0.3817), (-0.414, -0.3652, 0.397), (-0.4155, -0.5588, 0.3984), (-0.3991, -0.7651, 0.3827), (-0.3612, -0.9834, 0.3464), (-0.3325, -1.109, 0.3189), (-0.3057, -1.215, 0.2932), (-0.2802, -1.304, 0.2688), (-0.2554, -1.378, 0.245), (-0.2305, -1.437, 0.2211), (-0.2049, -1.483, 0.1966), (-0.178, -1.519, 0.1708), (-0.149, -1.544, 0.143), (-0.1174, -1.561, 0.1127), (-0.04351, -1.577, 0.04192), (-0.2381, 0.3998, 0.2707), (-0.2734, 0.2753, 0.3109), (-0.3084, 0.1362, 0.3506), (-0.3397, -0.01725, 0.3862), (-0.3643, -0.1845, 0.4141), (-0.3788, -0.3652, 0.4307), (-0.3802, -0.5588, 0.4322), (-0.3652, -0.7651, 0.4152), (-0.3305, -0.9834, 0.3758), (-0.3042, -1.109, 0.3459), (-0.2797, -1.215, 0.3181), (-0.2564, -1.304, 0.2916), (-0.1252, 2.181, 0.1695), (-0.1638, 2.13, 0.2217), (-0.1889, 2.058, 0.2557), (-0.2026, 1.966, 0.2742), (-0.2068, 1.853, 0.2799), (-0.2034, 1.72, 0.2753), (-0.1944, 1.566, 0.2631), (-0.1817, 1.391, 0.246), (-0.1674, 1.196, 0.2265), (-0.1532, 0.9797, 0.2074), (-0.1413, 0.7426, 0.1912), (-0.1456, 0.681, 0.1971), (-0.1612, 0.6031, 0.2182), (-0.185, 0.5092, 0.2504), (-0.2143, 0.3998, 0.29), (-0.2461, 0.2753, 0.333), (-0.2775, 0.1362, 0.3755), (-0.3057, -0.01725, 0.4136), (-0.3278, -0.1845, 0.4435), (-0.341, -0.3652, 0.4613), (-0.3422, -0.5588, 0.4629), (-0.3287, -0.7651, 0.4446), (-0.2975, -0.9834, 0.4025), (-0.2738, -1.109, 0.3705), (-0.2518, -1.215, 0.3407), (-0.2308, -1.304, 0.3123), (-0.2103, -1.378, 0.2846), (-0.1898, -1.437, 0.2569), (-0.1687, -1.483, 0.2284), (-0.1466, -1.519, 0.1984), (-0.1227, -1.544, 0.1662), (-0.0679, -1.572, 0.09206), (-0.06276, 2.212, 0.1022), (-0.1889, 0.3998, 0.3071), (-0.217, 0.2753, 0.3526), (-0.2447, 0.1362, 0.3977), (-0.2696, -0.01725, 0.4381), (-0.2891, -0.1845, 0.4698), (-0.3006, -0.3652, 0.4885), (-0.3017, -0.5588, 0.4903), (-0.2898, -0.7651, 0.4709), (-0.2623, -0.9834, 0.4263), (-0.2414, -1.109, 0.3924), (-0.222, -1.215, 0.3608), (-0.2035, -1.304, 0.3307), (-0.08524, -1.561, 0.1387), (-0.09474, 2.181, 0.1882), (-0.124, 2.13, 0.2462), (-0.143, 2.058, 0.284), (-0.1534, 1.966, 0.3045), (-0.1566, 1.853, 0.3108), (-0.154, 1.72, 0.3057), (-0.1472, 1.566, 0.2922), (-0.1376, 1.391, 0.2732), (-0.1267, 1.196, 0.2516), (-0.116, 0.9797, 0.2303), (-0.1069, 0.7426, 0.2124), (-0.1102, 0.681, 0.2189), (-0.122, 0.6031, 0.2423), (-0.14, 0.5092, 0.2781), (-0.1622, 0.3998, 0.322), (-0.1863, 0.2753, 0.3698), (-0.2101, 0.1362, 0.417), (-0.2315, -0.01725, 0.4594), (-0.2482, -0.1845, 0.4926), (-0.2581, -0.3652, 0.5123), (-0.2591, -0.5588, 0.5141), (-0.2488, -0.7651, 0.4938), (-0.2252, -0.9834, 0.447), (-0.2073, -1.109, 0.4115), (-0.1906, -1.215, 0.3783), (-0.1747, -1.304, 0.3468), (-0.1592, -1.378, 0.3161), (-0.1437, -1.437, 0.2853), (-0.1277, -1.483, 0.2537), (-0.1109, -1.519, 0.2204), (-0.09289, -1.544, 0.1846), (-0.1343, 0.3998, 0.3346), (-0.1543, 0.2753, 0.3842), (-0.174, 0.1362, 0.4333), (-0.1917, -0.01725, 0.4774), (-0.2055, -0.1845, 0.5119), (-0.2138, -0.3652, 0.5323), (-0.2145, -0.5588, 0.5342), (-0.206, -0.7651, 0.5131), (-0.1865, -0.9834, 0.4645), (-0.1717, -1.109, 0.4276), (-0.1578, -1.215, 0.3931), (-0.1447, -1.304, 0.3604), (-0.03501, 2.212, 0.1148), (-0.06158, 2.181, 0.2015), (-0.08059, 2.13, 0.2636), (-0.09298, 2.058, 0.3041), (-0.09973, 1.966, 0.3261), (-0.1018, 1.853, 0.3328), (-0.1001, 1.72, 0.3274), (-0.09569, 1.566, 0.3129), (-0.08945, 1.391, 0.2925), (-0.08237, 1.196, 0.2694), (-0.0754, 0.9797, 0.2467), (-0.06951, 0.7426, 0.2274), (-0.07166, 0.681, 0.2344), (-0.07931, 0.6031, 0.2594), (-0.09105, 0.5092, 0.2978), (-0.1055, 0.3998, 0.3448), (-0.1211, 0.2753, 0.396), (-0.1366, 0.1362, 0.4465), (-0.1505, -0.01725, 0.4919), (-0.1614, -0.1845, 0.5275), (-0.1679, -0.3652, 0.5485), (-0.1685, -0.5588, 0.5505), (-0.1618, -0.7651, 0.5288), (-0.1464, -0.9834, 0.4786), (-0.1348, -1.109, 0.4406), (-0.1239, -1.215, 0.4051), (-0.1136, -1.304, 0.3714), (-0.1035, -1.378, 0.3384), (-0.09342, -1.437, 0.3055), (-0.08304, -1.483, 0.2716), (-0.07212, -1.519, 0.236), (-0.06038, -1.544, 0.1976), (-0.04756, -1.561, 0.1558), (-0.03339, -1.572, 0.1095), (-0.01759, -1.577, 0.05788), (-0.07585, 0.3998, 0.3525), (-0.08712, 0.2753, 0.4048), (-0.09826, 0.1362, 0.4565), (-0.1083, -0.01725, 0.5029), (-0.1161, -0.1845, 0.5393), (-0.1207, -0.3652, 0.5608), (-0.1212, -0.5588, 0.5628), (-0.1164, -0.7651, 0.5406), (-0.1053, -0.9834, 0.4893), (-0.09695, -1.109, 0.4504), (-0.08914, -1.215, 0.4142), (-0.0817, -1.304, 0.3797), (-0.02666, 2.181, 0.2091), (-0.0349, 2.13, 0.2734), (-0.04028, 2.058, 0.3154), (-0.04321, 1.966, 0.3383), (-0.0441, 1.853, 0.3453), (-0.04337, 1.72, 0.3396), (-0.04145, 1.566, 0.3246), (-0.03875, 1.391, 0.3035), (-0.03567, 1.196, 0.2795), (-0.03265, 0.9797, 0.2559), (-0.0301, 0.7426, 0.2359), (-0.03103, 0.681, 0.2432), (-0.03435, 0.6031, 0.2691), (-0.03944, 0.5092, 0.3089), (-0.04569, 0.3998, 0.3577), (-0.05248, 0.2753, 0.4107), (-0.0592, 0.1362, 0.4632), (-0.06523, -0.01725, 0.5103), (-0.06995, -0.1845, 0.5472), (-0.07275, -0.3652, 0.569), (-0.07302, -0.5588, 0.5711), (-0.07013, -0.7651, 0.5485), (-0.06347, -0.9834, 0.4965), (-0.05841, -1.109, 0.457), (-0.0537, -1.215, 0.4203), (-0.04922, -1.304, 0.3852), (-0.04484, -1.378, 0.3511), (-0.04047, -1.437, 0.3169), (-0.03597, -1.483, 0.2818), (-0.03123, -1.519, 0.2448), (-0.02614, -1.544, 0.205), (-0.004991, 2.212, 0.1199), (-0.0152, 0.3998, 0.3603), (-0.01747, 0.2753, 0.4137), (-0.01972, 0.1362, 0.4666), (-0.02173, -0.01725, 0.514), (-0.02331, -0.1845, 0.5511), (-0.02424, -0.3652, 0.5732), (-0.02433, -0.5588, 0.5752), (-0.02337, -0.7651, 0.5525), (-0.02114, -0.9834, 0.5001), (-0.01945, -1.109, 0.4604), (-0.01788, -1.215, 0.4233), (-0.01638, -1.304, 0.388), (-0.00681, -1.561, 0.1627), (0.009038, 2.181, 0.2106), (0.01179, 2.13, 0.2754), (0.01359, 2.058, 0.3177), (0.01457, 1.966, 0.3407), (0.01487, 1.853, 0.3478), (0.01462, 1.72, 0.3421), (0.01398, 1.566, 0.3269), (0.01308, 1.391, 0.3057), (0.01205, 1.196, 0.2815), (0.01104, 0.9797, 0.2577), (0.01019, 0.7426, 0.2376), (0.0105, 0.681, 0.2449), (0.01161, 0.6031, 0.2711), (0.01331, 0.5092, 0.3111), (0.0154, 0.3998, 0.3603), (0.01767, 0.2753, 0.4137), (0.01991, 0.1362, 0.4666), (0.02193, -0.01725, 0.514), (0.0235, -0.1845, 0.5511), (0.02444, -0.3652, 0.5732), (0.02453, -0.5588, 0.5752), (0.02356, -0.7651, 0.5525), (0.02134, -0.9834, 0.5001), (0.01965, -1.109, 0.4604), (0.01807, -1.215, 0.4233), (0.01658, -1.304, 0.388), (0.01512, -1.378, 0.3536), (0.01365, -1.437, 0.3192), (0.01215, -1.483, 0.2838), (0.01057, -1.519, 0.2465), (0.008864, -1.544, 0.2065), (0.004951, -1.572, 0.1144), (0.04589, 0.3998, 0.3577), (0.05268, 0.2753, 0.4107), (0.0594, 0.1362, 0.4632), (0.06543, -0.01725, 0.5103), (0.07015, -0.1845, 0.5472), (0.07295, -0.3652, 0.569), (0.07321, -0.5588, 0.5711), (0.07032, -0.7651, 0.5485), (0.06366, -0.9834, 0.4965), (0.05861, -1.109, 0.457), (0.0539, -1.215, 0.4203), (0.04941, -1.304, 0.3852), (0.02536, 2.212, 0.1173), (0.04448, 2.181, 0.206), (0.05815, 2.13, 0.2695), (0.06707, 2.058, 0.3109), (0.07192, 1.966, 0.3334), (0.0734, 1.853, 0.3403), (0.0722, 1.72, 0.3347), (0.06901, 1.566, 0.3199), (0.06452, 1.391, 0.2991), (0.05943, 1.196, 0.2754), (0.05442, 0.9797, 0.2522), (0.05018, 0.7426, 0.2325), (0.05172, 0.681, 0.2397), (0.05723, 0.6031, 0.2652), (0.06568, 0.5092, 0.3044), (0.07605, 0.3998, 0.3525), (0.08731, 0.2753, 0.4048), (0.09846, 0.1362, 0.4565), (0.1085, -0.01725, 0.5029), (0.1163, -0.1845, 0.5393), (0.1209, -0.3652, 0.5608), (0.1214, -0.5588, 0.5628), (0.1166, -0.7651, 0.5406), (0.1055, -0.9834, 0.4893), (0.09715, -1.109, 0.4504), (0.08933, -1.215, 0.4142), (0.0819, -1.304, 0.3797), (0.07464, -1.378, 0.346), (0.06738, -1.437, 0.3123), (0.05992, -1.483, 0.2777), (0.05206, -1.519, 0.2412), (0.04361, -1.544, 0.202), (0.03439, -1.561, 0.1592), (0.01282, -1.577, 0.05917), (0.1057, 0.3998, 0.3448), (0.1213, 0.2753, 0.396), (0.1368, 0.1362, 0.4465), (0.1507, -0.01725, 0.4919), (0.1616, -0.1845, 0.5275), (0.168, -0.3652, 0.5485), (0.1687, -0.5588, 0.5505), (0.162, -0.7651, 0.5288), (0.1466, -0.9834, 0.4786), (0.135, -1.109, 0.4406), (0.1241, -1.215, 0.4051), (0.1138, -1.304, 0.3714), (0.07864, 2.181, 0.1956), (0.1028, 2.13, 0.2558), (0.1186, 2.058, 0.2951), (0.1272, 1.966, 0.3165), (0.1298, 1.853, 0.323), (0.1277, 1.72, 0.3177), (0.1221, 1.566, 0.3037), (0.1141, 1.391, 0.2839), (0.1051, 1.196, 0.2614), (0.09623, 0.9797, 0.2394), (0.08873, 0.7426, 0.2207), (0.09146, 0.681, 0.2275), (0.1012, 0.6031, 0.2518), (0.1162, 0.5092, 0.289), (0.1345, 0.3998, 0.3346), (0.1545, 0.2753, 0.3842), (0.1742, 0.1362, 0.4333), (0.1919, -0.01725, 0.4774), (0.2057, -0.1845, 0.5119), (0.214, -0.3652, 0.5323), (0.2147, -0.5588, 0.5342), (0.2062, -0.7651, 0.5131), (0.1867, -0.9834, 0.4645), (0.1719, -1.109, 0.4276), (0.158, -1.215, 0.3931), (0.1449, -1.304, 0.3604), (0.132, -1.378, 0.3284), (0.1192, -1.437, 0.2965), (0.106, -1.483, 0.2636), (0.09206, -1.519, 0.229), (0.07711, -1.544, 0.1918), (0.04273, -1.572, 0.1062), (0.05407, 2.212, 0.1072), (0.1624, 0.3998, 0.322), (0.1865, 0.2753, 0.3698), (0.2103, 0.1362, 0.417), (0.2317, -0.01725, 0.4594), (0.2484, -0.1845, 0.4926), (0.2583, -0.3652, 0.5123), (0.2593, -0.5588, 0.5141), (0.249, -0.7651, 0.4938), (0.2254, -0.9834, 0.447), (0.2075, -1.109, 0.4115), (0.1908, -1.215, 0.3783), (0.1749, -1.304, 0.3468), (0.07337, -1.561, 0.1455), (0.1105, 2.181, 0.1795), (0.1446, 2.13, 0.2348), (0.1668, 2.058, 0.2708), (0.1788, 1.966, 0.2904), (0.1825, 1.853, 0.2964), (0.1795, 1.72, 0.2916), (0.1716, 1.566, 0.2787), (0.1604, 1.391, 0.2605), (0.1478, 1.196, 0.2399), (0.1353, 0.9797, 0.2197), (0.1247, 0.7426, 0.2025), (0.1286, 0.681, 0.2088), (0.1423, 0.6031, 0.231), (0.1633, 0.5092, 0.2652), (0.1891, 0.3998, 0.3071), (0.2171, 0.2753, 0.3526), (0.2449, 0.1362, 0.3977), (0.2698, -0.01725, 0.4381), (0.2893, -0.1845, 0.4698), (0.3008, -0.3652, 0.4885), (0.3019, -0.5588, 0.4903), (0.29, -0.7651, 0.4709), (0.2625, -0.9834, 0.4263), (0.2416, -1.109, 0.3924), (0.2222, -1.215, 0.3608), (0.2037, -1.304, 0.3307), (0.1856, -1.378, 0.3014), (0.1675, -1.437, 0.2721), (0.149, -1.483, 0.2419), (0.1294, -1.519, 0.2101), (0.1084, -1.544, 0.176), (0.2145, 0.3998, 0.29), (0.2463, 0.2753, 0.333), (0.2777, 0.1362, 0.3755), (0.3059, -0.01725, 0.4136), (0.328, -0.1845, 0.4435), (0.3412, -0.3652, 0.4613), (0.3424, -0.5588, 0.4629), (0.3289, -0.7651, 0.4446), (0.2977, -0.9834, 0.4025), (0.274, -1.109, 0.3705), (0.252, -1.215, 0.3407), (0.231, -1.304, 0.3123), (0.1393, 2.181, 0.1583), (0.1821, 2.13, 0.207), (0.2101, 2.058, 0.2387), (0.2253, 1.966, 0.256), (0.23, 1.853, 0.2613), (0.2262, 1.72, 0.257), (0.2162, 1.566, 0.2457), (0.2021, 1.391, 0.2297), (0.1862, 1.196, 0.2115), (0.1704, 0.9797, 0.1937), (0.1572, 0.7426, 0.1786), (0.162, 0.681, 0.1841), (0.1793, 0.6031, 0.2037), (0.2058, 0.5092, 0.2338), (0.2383, 0.3998, 0.2707), (0.2736, 0.2753, 0.3109), (0.3085, 0.1362, 0.3506), (0.3399, -0.01725, 0.3862), (0.3645, -0.1845, 0.4141), (0.379, -0.3652, 0.4307), (0.3804, -0.5588, 0.4322), (0.3654, -0.7651, 0.4152), (0.3307, -0.9834, 0.3758), (0.3044, -1.109, 0.3459), (0.2799, -1.215, 0.3181), (0.2566, -1.304, 0.2916), (0.2339, -1.378, 0.2657), (0.2111, -1.437, 0.2399), (0.1877, -1.483, 0.2133), (0.163, -1.519, 0.1853), (0.1366, -1.544, 0.1552), (0.2604, 0.3998, 0.2496), (0.299, 0.2753, 0.2866), (0.3372, 0.1362, 0.3232), (0.3714, -0.01725, 0.356), (0.3983, -0.1845, 0.3817), (0.4142, -0.3652, 0.397), (0.4157, -0.5588, 0.3984), (0.3993, -0.7651, 0.3827), (0.3614, -0.9834, 0.3464), (0.3327, -1.109, 0.3189), (0.3059, -1.215, 0.2932), (0.2804, -1.304, 0.2688), (0.09338, 2.212, 0.07544), (0.164, 2.181, 0.1325), (0.2145, 2.13, 0.1732), (0.2474, 2.058, 0.1998), (0.2653, 1.966, 0.2143), (0.2708, 1.853, 0.2187), (0.2664, 1.72, 0.2151), (0.2546, 1.566, 0.2056), (0.238, 1.391, 0.1922), (0.2192, 1.196, 0.177), (0.2007, 0.9797, 0.1621), (0.185, 0.7426, 0.1495), (0.1908, 0.681, 0.1541), (0.2111, 0.6031, 0.1705), (0.2423, 0.5092, 0.1957), (0.2806, 0.3998, 0.2266), (0.3222, 0.2753, 0.2602), (0.3633, 0.1362, 0.2934), (0.4003, -0.01725, 0.3232), (0.4292, -0.1845, 0.3466), (0.4463, -0.3652, 0.3604), (0.448, -0.5588, 0.3618), (0.4303, -0.7651, 0.3475), (0.3895, -0.9834, 0.3145), (0.3585, -1.109, 0.2895), (0.3296, -1.215, 0.2662), (0.3022, -1.304, 0.244), (0.2754, -1.378, 0.2224), (0.2486, -1.437, 0.2008), (0.221, -1.483, 0.1785), (0.192, -1.519, 0.1551), (0.1608, -1.544, 0.1299), (0.1267, -1.561, 0.1024), (0.08906, -1.572, 0.07196), (0.04709, -1.577, 0.03807), (0.2988, 0.3998, 0.202), (0.3431, 0.2753, 0.2319), (0.3869, 0.1362, 0.2616), (0.4262, -0.01725, 0.2881), (0.457, -0.1845, 0.309), (0.4753, -0.3652, 0.3213), (0.477, -0.5588, 0.3225), (0.4582, -0.7651, 0.3097), (0.4147, -0.9834, 0.2804), (0.3818, -1.109, 0.2581), (0.351, -1.215, 0.2373), (0.3218, -1.304, 0.2175), (0.184, 2.181, 0.1029), (0.2407, 2.13, 0.1345), (0.2776, 2.058, 0.1552), (0.2977, 1.966, 0.1664), (0.3039, 1.853, 0.1698), (0.2989, 1.72, 0.167), (0.2857, 1.566, 0.1597), (0.2671, 1.391, 0.1493), (0.246, 1.196, 0.1375), (0.2252, 0.9797, 0.1259), (0.2076, 0.7426, 0.1161), (0.214, 0.681, 0.1196), (0.2368, 0.6031, 0.1324), (0.2719, 0.5092, 0.1519), (0.3148, 0.3998, 0.1759), (0.3615, 0.2753, 0.202), (0.4077, 0.1362, 0.2278), (0.4491, -0.01725, 0.251), (0.4816, -0.1845, 0.2691), (0.5008, -0.3652, 0.2798), (0.5026, -0.5588, 0.2809), (0.4828, -0.7651, 0.2698), (0.437, -0.9834, 0.2442), (0.4023, -1.109, 0.2248), (0.3699, -1.215, 0.2067), (0.3391, -1.304, 0.1895), (0.309, -1.378, 0.1727), (0.2789, -1.437, 0.1559), (0.248, -1.483, 0.1386), (0.2154, -1.519, 0.1204), (0.1804, -1.544, 0.1009), (0.1093, 2.212, 0.04951), (0.3286, 0.3998, 0.1486), (0.3773, 0.2753, 0.1706), (0.4255, 0.1362, 0.1924), (0.4688, -0.01725, 0.212), (0.5026, -0.1845, 0.2273), (0.5227, -0.3652, 0.2364), (0.5246, -0.5588, 0.2372), (0.5039, -0.7651, 0.2279), (0.4561, -0.9834, 0.2063), (0.4199, -1.109, 0.1899), (0.3861, -1.215, 0.1746), (0.3539, -1.304, 0.16), (0.1484, -1.561, 0.06717), (0.1987, 2.181, 0.0703), (0.2599, 2.13, 0.09192), (0.2998, 2.058, 0.106), (0.3215, 1.966, 0.1137), (0.3282, 1.853, 0.116), (0.3228, 1.72, 0.1141), (0.3085, 1.566, 0.1091), (0.2884, 1.391, 0.102), (0.2656, 1.196, 0.09394), (0.2432, 0.9797, 0.08602), (0.2242, 0.7426, 0.07932), (0.2311, 0.681, 0.08176), (0.2558, 0.6031, 0.09047), (0.2936, 0.5092, 0.1038), (0.34, 0.3998, 0.1202), (0.3904, 0.2753, 0.138), (0.4403, 0.1362, 0.1557), (0.485, -0.01725, 0.1715), (0.5201, -0.1845, 0.1839), (0.5409, -0.3652, 0.1912), (0.5428, -0.5588, 0.1919), (0.5214, -0.7651, 0.1843), (0.472, -0.9834, 0.1668), (0.4344, -1.109, 0.1536), (0.3995, -1.215, 0.1412), (0.3662, -1.304, 0.1295), (0.3337, -1.378, 0.118), (0.3012, -1.437, 0.1065), (0.2678, -1.483, 0.09472), (0.2326, -1.519, 0.08229), (0.1948, -1.544, 0.06894), (0.1079, -1.572, 0.03822), (0.349, 0.3998, 0.09096), (0.4007, 0.2753, 0.1044), (0.4519, 0.1362, 0.1178), (0.4978, -0.01725, 0.1297), (0.5338, -0.1845, 0.1391), (0.5552, -0.3652, 0.1447), (0.5572, -0.5588, 0.1452), (0.5351, -0.7651, 0.1394), (0.4844, -0.9834, 0.1262), (0.4459, -1.109, 0.1162), (0.41, -1.215, 0.1069), (0.3758, -1.304, 0.09796), (0.1183, 2.212, 0.02039), (0.2077, 2.181, 0.03573), (0.2717, 2.13, 0.04669), (0.3134, 2.058, 0.05385), (0.3361, 1.966, 0.05774), (0.343, 1.853, 0.05893), (0.3374, 1.72, 0.05797), (0.3225, 1.566, 0.05541), (0.3015, 1.391, 0.05181), (0.2777, 1.196, 0.04772), (0.2542, 0.9797, 0.0437), (0.2344, 0.7426, 0.0403), (0.2416, 0.681, 0.04154), (0.2674, 0.6031, 0.04596), (0.3069, 0.5092, 0.05273), (0.3554, 0.3998, 0.06105), (0.4081, 0.2753, 0.07009), (0.4603, 0.1362, 0.07903), (0.507, -0.01725, 0.08705), (0.5437, -0.1845, 0.09333), (0.5654, -0.3652, 0.09706), (0.5675, -0.5588, 0.09741), (0.545, -0.7651, 0.09356), (0.4933, -0.9834, 0.0847), (0.4541, -1.109, 0.07798), (0.4176, -1.215, 0.07171), (0.3828, -1.304, 0.06574), (0.3488, -1.378, 0.05992), (0.3149, -1.437, 0.0541), (0.2799, -1.483, 0.04811), (0.2432, -1.519, 0.04181), (0.2037, -1.544, 0.03503), (0.1605, -1.561, 0.02763), (0.05963, -1.577, 0.01033), (0.3593, 0.3998, 0.0307), (0.4126, 0.2753, 0.03523), (0.4653, 0.1362, 0.03972), (0.5126, -0.01725, 0.04374), (0.5496, -0.1845, 0.0469), (0.5716, -0.3652, 0.04877), (0.5737, -0.5588, 0.04894), (0.551, -0.7651, 0.04701), (0.4987, -0.9834, 0.04257), (0.4591, -1.109, 0.03919), (0.4221, -1.215, 0.03605), (0.387, -1.304, 0.03305), (0.318, 2.058, 0.0001259), (0.2579, 0.9797, 0.0001259), (0.2713, 0.6031, 0.0001259), (0.3606, 0.3998, 0.0001259), (0.4141, 0.2753, 0.0001258), (0.5516, -0.1845, 0.0001257), (0.3539, -1.378, 0.0001259)], [], [(8, 9, 50, 49), (18, 19, 37, 36), (9, 1666, 51, 50), (19, 1670, 65, 37), (1666, 10, 52, 51), (25, 0, 39), (1670, 20, 66, 65), (10, 1667, 26, 52), (0, 1, 40, 39), (20, 21, 67, 66), (1667, 1668, 27, 26), (1, 1664, 41, 40), (21, 22, 68, 67), (1668, 11, 28, 27), (1664, 2, 42, 41), (22, 23, 69, 68), (11, 12, 29, 28), (2, 3, 43, 42), (23, 38, 69), (12, 1669, 30, 29), (3, 4, 44, 43), (38, 24, 116), (1669, 13, 31, 30), (4, 5, 45, 44), (24, 117, 116), (13, 14, 32, 31), (5, 6, 46, 45), (14, 15, 33, 32), (6, 7, 47, 46), (15, 16, 34, 33), (7, 1665, 48, 47), (16, 17, 35, 34), (1665, 8, 49, 48), (17, 18, 36, 35), (27, 28, 55, 54), (28, 29, 56, 55), (69, 38, 115), (29, 30, 57, 56), (38, 116, 115), (30, 31, 58, 57), (31, 32, 59, 58), (32, 33, 60, 59), (33, 34, 61, 60), (34, 35, 62, 61), (35, 36, 63, 62), (36, 37, 64, 63), (974, 25, 83), (37, 65, 64), (25, 39, 83), (52, 26, 53), (26, 27, 54, 53), (61, 62, 79, 78), (48, 49, 94, 93), (62, 63, 80, 79), (49, 50, 95, 94), (63, 64, 81, 80), (50, 51, 96, 95), (64, 65, 110, 81), (51, 52, 97, 96), (83, 39, 84), (65, 66, 111, 110), (52, 53, 70, 97), (39, 40, 85, 84), (66, 67, 112, 111), (53, 54, 71, 70), (40, 41, 86, 85), (67, 68, 113, 112), (54, 55, 72, 71), (41, 42, 87, 86), (68, 69, 114, 113), (55, 56, 73, 72), (42, 43, 88, 87), (69, 115, 114), (56, 57, 74, 73), (43, 44, 89, 88), (57, 58, 75, 74), (44, 45, 90, 89), (58, 59, 76, 75), (45, 46, 91, 90), (59, 60, 77, 76), (46, 47, 92, 91), (60, 61, 78, 77), (47, 48, 93, 92), (72, 73, 101, 100), (73, 74, 102, 101), (74, 75, 103, 102), (75, 76, 104, 103), (76, 77, 105, 104), (77, 78, 106, 105), (78, 79, 107, 106), (79, 80, 108, 107), (80, 81, 109, 108), (81, 110, 109), (97, 70, 98), (70, 71, 99, 98), (71, 72, 100, 99), (107, 108, 128, 127), (94, 95, 141, 140), (108, 109, 129, 128), (95, 96, 142, 141), (974, 83, 161), (109, 110, 156, 129), (96, 97, 143, 142), (83, 84, 130, 161), (110, 111, 157, 156), (97, 98, 118, 143), (84, 85, 131, 130), (111, 112, 158, 157), (98, 99, 119, 118), (85, 86, 132, 131), (112, 113, 159, 158), (99, 100, 120, 119), (86, 87, 133, 132), (113, 114, 160, 159), (100, 101, 121, 120), (87, 88, 134, 133), (114, 115, 174, 160), (101, 102, 122, 121), (88, 89, 135, 134), (115, 116, 206, 174), (102, 103, 123, 122), (89, 90, 136, 135), (116, 117, 252, 206), (103, 104, 124, 123), (90, 91, 137, 136), (117, 82, 252), (104, 105, 125, 124), (91, 92, 138, 137), (105, 106, 126, 125), (92, 93, 139, 138), (106, 107, 127, 126), (93, 94, 140, 139), (121, 122, 148, 147), (122, 123, 149, 148), (123, 124, 150, 149), (124, 125, 151, 150), (125, 126, 152, 151), (126, 127, 153, 152), (127, 128, 154, 153), (128, 129, 155, 154), (129, 156, 155), (143, 118, 144), (118, 119, 145, 144), (119, 120, 146, 145), (120, 121, 147, 146), (141, 142, 187, 186), (155, 156, 201, 173), (142, 143, 188, 187), (161, 130, 175), (156, 157, 202, 201), (143, 144, 162, 188), (130, 131, 176, 175), (157, 158, 203, 202), (144, 145, 163, 162), (131, 132, 177, 176), (158, 159, 204, 203), (145, 146, 164, 163), (132, 133, 178, 177), (159, 160, 205, 204), (146, 147, 165, 164), (133, 134, 179, 178), (160, 174, 205), (147, 148, 166, 165), (134, 135, 180, 179), (148, 149, 167, 166), (135, 136, 181, 180), (149, 150, 168, 167), (136, 137, 182, 181), (150, 151, 169, 168), (137, 138, 183, 182), (151, 152, 170, 169), (138, 139, 184, 183), (152, 153, 171, 170), (139, 140, 185, 184), (153, 154, 172, 171), (140, 141, 186, 185), (154, 155, 173, 172), (167, 168, 195, 194), (168, 169, 196, 195), (169, 170, 197, 196), (170, 171, 198, 197), (171, 172, 199, 198), (172, 173, 200, 199), (974, 161, 219), (173, 201, 200), (161, 175, 219), (188, 162, 189), (162, 163, 190, 189), (163, 164, 191, 190), (164, 165, 192, 191), (205, 174, 251), (165, 166, 193, 192), (174, 206, 251), (166, 167, 194, 193), (219, 175, 220), (201, 202, 247, 246), (188, 189, 207, 233), (175, 176, 221, 220), (202, 203, 248, 247), (189, 190, 208, 207), (176, 177, 222, 221), (203, 204, 249, 248), (190, 191, 209, 208), (177, 178, 223, 222), (204, 205, 250, 249), (191, 192, 210, 209), (178, 179, 224, 223), (205, 251, 250), (192, 193, 211, 210), (179, 180, 225, 224), (251, 206, 296), (193, 194, 212, 211), (180, 181, 226, 225), (206, 252, 296), (194, 195, 213, 212), (181, 182, 227, 226), (195, 196, 214, 213), (182, 183, 228, 227), (196, 197, 215, 214), (183, 184, 229, 228), (197, 198, 216, 215), (184, 185, 230, 229), (198, 199, 217, 216), (185, 186, 231, 230), (199, 200, 218, 217), (186, 187, 232, 231), (200, 201, 246, 218), (187, 188, 233, 232), (213, 214, 241, 240), (214, 215, 242, 241), (215, 216, 243, 242), (216, 217, 244, 243), (217, 218, 245, 244), (218, 246, 245), (233, 207, 234), (207, 208, 235, 234), (208, 209, 236, 235), (209, 210, 237, 236), (210, 211, 238, 237), (211, 212, 239, 238), (212, 213, 240, 239), (234, 235, 254, 253), (221, 222, 267, 266), (248, 249, 294, 293), (235, 236, 255, 254), (222, 223, 268, 267), (249, 250, 295, 294), (236, 237, 256, 255), (223, 224, 269, 268), (250, 251, 310, 295), (237, 238, 257, 256), (224, 225, 270, 269), (251, 296, 310), (238, 239, 258, 257), (225, 226, 271, 270), (296, 252, 388), (239, 240, 259, 258), (226, 227, 272, 271), (252, 82, 388), (240, 241, 260, 259), (227, 228, 273, 272), (241, 242, 261, 260), (228, 229, 274, 273), (242, 243, 262, 261), (229, 230, 275, 274), (243, 244, 263, 262), (230, 231, 276, 275), (244, 245, 264, 263), (231, 232, 277, 276), (974, 219, 297), (245, 246, 291, 264), (232, 233, 278, 277), (219, 220, 265, 297), (246, 247, 292, 291), (233, 234, 253, 278), (220, 221, 266, 265), (247, 248, 293, 292), (261, 262, 288, 287), (262, 263, 289, 288), (263, 264, 290, 289), (264, 291, 290), (278, 253, 279), (253, 254, 280, 279), (254, 255, 281, 280), (255, 256, 282, 281), (256, 257, 283, 282), (257, 258, 284, 283), (258, 259, 285, 284), (259, 260, 286, 285), (260, 261, 287, 286), (267, 268, 314, 313), (294, 295, 341, 340), (281, 282, 301, 300), (268, 269, 315, 314), (295, 310, 341), (282, 283, 302, 301), (269, 270, 316, 315), (310, 296, 387), (283, 284, 303, 302), (270, 271, 317, 316), (296, 388, 387), (284, 285, 304, 303), (271, 272, 318, 317), (285, 286, 305, 304), (272, 273, 319, 318), (286, 287, 306, 305), (273, 274, 320, 319), (287, 288, 307, 306), (274, 275, 321, 320), (288, 289, 308, 307), (275, 276, 322, 321), (289, 290, 309, 308), (276, 277, 323, 322), (290, 291, 337, 309), (277, 278, 324, 323), (297, 265, 311), (291, 292, 338, 337), (278, 279, 298, 324), (265, 266, 312, 311), (292, 293, 339, 338), (279, 280, 299, 298), (266, 267, 313, 312), (293, 294, 340, 339), (280, 281, 300, 299), (307, 308, 335, 334), (308, 309, 336, 335), (974, 297, 354), (309, 337, 336), (297, 311, 354), (324, 298, 325), (298, 299, 326, 325), (299, 300, 327, 326), (300, 301, 328, 327), (341, 310, 386), (301, 302, 329, 328), (310, 387, 386), (302, 303, 330, 329), (303, 304, 331, 330), (304, 305, 332, 331), (305, 306, 333, 332), (306, 307, 334, 333), (341, 386, 385), (328, 329, 346, 345), (315, 316, 360, 359), (329, 330, 347, 346), (316, 317, 361, 360), (330, 331, 348, 347), (317, 318, 362, 361), (331, 332, 349, 348), (318, 319, 363, 362), (332, 333, 350, 349), (319, 320, 364, 363), (333, 334, 351, 350), (320, 321, 365, 364), (334, 335, 352, 351), (321, 322, 366, 365), (335, 336, 353, 352), (322, 323, 367, 366), (336, 337, 381, 353), (323, 324, 368, 367), (354, 311, 355), (337, 338, 382, 381), (324, 325, 342, 368), (311, 312, 356, 355), (338, 339, 383, 382), (325, 326, 343, 342), (312, 313, 357, 356), (339, 340, 384, 383), (326, 327, 344, 343), (313, 314, 358, 357), (340, 341, 385, 384), (327, 328, 345, 344), (314, 315, 359, 358), (352, 353, 380, 379), (353, 381, 380), (368, 342, 369), (342, 343, 370, 369), (343, 344, 371, 370), (344, 345, 372, 371), (345, 346, 373, 372), (346, 347, 374, 373), (347, 348, 375, 374), (348, 349, 376, 375), (349, 350, 377, 376), (350, 351, 378, 377), (351, 352, 379, 378), (373, 374, 394, 393), (360, 361, 407, 406), (387, 388, 523, 477), (374, 375, 395, 394), (361, 362, 408, 407), (388, 82, 523), (375, 376, 396, 395), (362, 363, 409, 408), (376, 377, 397, 396), (363, 364, 410, 409), (377, 378, 398, 397), (364, 365, 411, 410), (378, 379, 399, 398), (365, 366, 412, 411), (379, 380, 400, 399), (366, 367, 413, 412), (974, 354, 432), (380, 381, 427, 400), (367, 368, 414, 413), (354, 355, 401, 432), (381, 382, 428, 427), (368, 369, 389, 414), (355, 356, 402, 401), (382, 383, 429, 428), (369, 370, 390, 389), (356, 357, 403, 402), (383, 384, 430, 429), (370, 371, 391, 390), (357, 358, 404, 403), (384, 385, 431, 430), (371, 372, 392, 391), (358, 359, 405, 404), (385, 386, 445, 431), (372, 373, 393, 392), (359, 360, 406, 405), (386, 387, 477, 445), (414, 389, 415), (389, 390, 416, 415), (390, 391, 417, 416), (391, 392, 418, 417), (392, 393, 419, 418), (393, 394, 420, 419), (394, 395, 421, 420), (395, 396, 422, 421), (396, 397, 423, 422), (397, 398, 424, 423), (398, 399, 425, 424), (399, 400, 426, 425), (400, 427, 426), (407, 408, 453, 452), (421, 422, 440, 439), (408, 409, 454, 453), (422, 423, 441, 440), (409, 410, 455, 454), (423, 424, 442, 441), (410, 411, 456, 455), (424, 425, 443, 442), (411, 412, 457, 456), (425, 426, 444, 443), (412, 413, 458, 457), (426, 427, 472, 444), (413, 414, 459, 458), (432, 401, 446), (427, 428, 473, 472), (414, 415, 433, 459), (401, 402, 447, 446), (428, 429, 474, 473), (415, 416, 434, 433), (402, 403, 448, 447), (429, 430, 475, 474), (416, 417, 435, 434), (403, 404, 449, 448), (430, 431, 476, 475), (417, 418, 436, 435), (404, 405, 450, 449), (431, 445, 476), (418, 419, 437, 436), (405, 406, 451, 450), (419, 420, 438, 437), (406, 407, 452, 451), (420, 421, 439, 438), (433, 434, 461, 460), (434, 435, 462, 461), (435, 436, 463, 462), (476, 445, 522), (436, 437, 464, 463), (445, 477, 522), (437, 438, 465, 464), (438, 439, 466, 465), (439, 440, 467, 466), (440, 441, 468, 467), (441, 442, 469, 468), (442, 443, 470, 469), (443, 444, 471, 470), (974, 432, 490), (444, 472, 471), (432, 446, 490), (459, 433, 460), (467, 468, 486, 485), (454, 455, 500, 499), (468, 469, 487, 486), (455, 456, 501, 500), (469, 470, 488, 487), (456, 457, 502, 501), (470, 471, 489, 488), (457, 458, 503, 502), (471, 472, 517, 489), (458, 459, 504, 503), (490, 446, 491), (472, 473, 518, 517), (459, 460, 478, 504), (446, 447, 492, 491), (473, 474, 519, 518), (460, 461, 479, 478), (447, 448, 493, 492), (474, 475, 520, 519), (461, 462, 480, 479), (448, 449, 494, 493), (475, 476, 521, 520), (462, 463, 481, 480), (449, 450, 495, 494), (476, 522, 521), (463, 464, 482, 481), (450, 451, 496, 495), (522, 477, 567), (464, 465, 483, 482), (451, 452, 497, 496), (477, 523, 567), (465, 466, 484, 483), (452, 453, 498, 497), (466, 467, 485, 484), (453, 454, 499, 498), (479, 480, 507, 506), (480, 481, 508, 507), (481, 482, 509, 508), (482, 483, 510, 509), (483, 484, 511, 510), (484, 485, 512, 511), (485, 486, 513, 512), (486, 487, 514, 513), (487, 488, 515, 514), (488, 489, 516, 515), (489, 517, 516), (504, 478, 505), (478, 479, 506, 505), (500, 501, 546, 545), (514, 515, 534, 533), (501, 502, 547, 546), (515, 516, 535, 534), (502, 503, 548, 547), (974, 490, 568), (516, 517, 562, 535), (503, 504, 549, 548), (490, 491, 536, 568), (517, 518, 563, 562), (504, 505, 524, 549), (491, 492, 537, 536), (518, 519, 564, 563), (505, 506, 525, 524), (492, 493, 538, 537), (519, 520, 565, 564), (506, 507, 526, 525), (493, 494, 539, 538), (520, 521, 566, 565), (507, 508, 527, 526), (494, 495, 540, 539), (521, 522, 581, 566), (508, 509, 528, 527), (495, 496, 541, 540), (522, 567, 581), (509, 510, 529, 528), (496, 497, 542, 541), (567, 523, 659), (510, 511, 530, 529), (497, 498, 543, 542), (523, 82, 659), (511, 512, 531, 530), (498, 499, 544, 543), (512, 513, 532, 531), (499, 500, 545, 544), (513, 514, 533, 532), (531, 532, 558, 557), (532, 533, 559, 558), (533, 534, 560, 559), (534, 535, 561, 560), (535, 562, 561), (549, 524, 550), (524, 525, 551, 550), (525, 526, 552, 551), (526, 527, 553, 552), (527, 528, 554, 553), (528, 529, 555, 554), (529, 530, 556, 555), (530, 531, 557, 556), (551, 552, 571, 570), (538, 539, 585, 584), (565, 566, 612, 611), (552, 553, 572, 571), (539, 540, 586, 585), (566, 581, 612), (553, 554, 573, 572), (540, 541, 587, 586), (581, 567, 658), (554, 555, 574, 573), (541, 542, 588, 587), (567, 659, 658), (555, 556, 575, 574), (542, 543, 589, 588), (556, 557, 576, 575), (543, 544, 590, 589), (557, 558, 577, 576), (544, 545, 591, 590), (558, 559, 578, 577), (545, 546, 592, 591), (559, 560, 579, 578), (546, 547, 593, 592), (560, 561, 580, 579), (547, 548, 594, 593), (561, 562, 608, 580), (548, 549, 595, 594), (568, 536, 582), (562, 563, 609, 608), (549, 550, 569, 595), (536, 537, 583, 582), (563, 564, 610, 609), (550, 551, 570, 569), (537, 538, 584, 583), (564, 565, 611, 610), (578, 579, 606, 605), (579, 580, 607, 606), (974, 568, 625), (580, 608, 607), (568, 582, 625), (595, 569, 596), (569, 570, 597, 596), (570, 571, 598, 597), (571, 572, 599, 598), (612, 581, 657), (572, 573, 600, 599), (581, 658, 657), (573, 574, 601, 600), (574, 575, 602, 601), (575, 576, 603, 602), (576, 577, 604, 603), (577, 578, 605, 604), (585, 586, 630, 629), (612, 657, 656), (599, 600, 617, 616), (586, 587, 631, 630), (600, 601, 618, 617), (587, 588, 632, 631), (601, 602, 619, 618), (588, 589, 633, 632), (602, 603, 620, 619), (589, 590, 634, 633), (603, 604, 621, 620), (590, 591, 635, 634), (604, 605, 622, 621), (591, 592, 636, 635), (605, 606, 623, 622), (592, 593, 637, 636), (606, 607, 624, 623), (593, 594, 638, 637), (607, 608, 652, 624), (594, 595, 639, 638), (625, 582, 626), (608, 609, 653, 652), (595, 596, 613, 639), (582, 583, 627, 626), (609, 610, 654, 653), (596, 597, 614, 613), (583, 584, 628, 627), (610, 611, 655, 654), (597, 598, 615, 614), (584, 585, 629, 628), (611, 612, 656, 655), (598, 599, 616, 615), (623, 624, 651, 650), (624, 652, 651), (639, 613, 640), (613, 614, 641, 640), (614, 615, 642, 641), (615, 616, 643, 642), (616, 617, 644, 643), (617, 618, 645, 644), (618, 619, 646, 645), (619, 620, 647, 646), (620, 621, 648, 647), (621, 622, 649, 648), (622, 623, 650, 649), (644, 645, 665, 664), (645, 646, 666, 665), (646, 647, 667, 666), (647, 648, 668, 667), (648, 649, 669, 668), (649, 650, 670, 669), (650, 651, 671, 670), (651, 652, 671), (639, 640, 660), (640, 641, 661, 660), (641, 642, 662, 661), (642, 643, 663, 662), (643, 644, 664, 663), (638, 639, 685, 684), (625, 626, 672), (652, 653, 699, 698), (639, 660, 686, 685), (626, 627, 673, 672), (653, 654, 700, 699), (660, 661, 687, 686), (627, 628, 674, 673), (654, 655, 701, 700), (661, 662, 688, 687), (628, 629, 675, 674), (655, 656, 702, 701), (662, 663, 689, 688), (629, 630, 676, 675), (656, 657, 702), (663, 664, 690, 689), (630, 631, 677, 676), (664, 665, 691, 690), (631, 632, 678, 677), (665, 666, 692, 691), (632, 633, 679, 678), (666, 667, 693, 692), (633, 634, 680, 679), (667, 668, 694, 693), (634, 635, 681, 680), (668, 669, 695, 694), (635, 636, 682, 681), (669, 670, 696, 695), (636, 637, 683, 682), (670, 671, 697, 696), (637, 638, 684, 683), (671, 652, 698, 697), (692, 693, 711, 710), (693, 694, 712, 711), (694, 695, 713, 712), (695, 696, 714, 713), (696, 697, 715, 714), (974, 625, 703), (697, 698, 715), (625, 672, 703), (685, 686, 704), (686, 687, 705, 704), (687, 688, 706, 705), (688, 689, 707, 706), (702, 657, 716), (689, 690, 708, 707), (657, 658, 716), (690, 691, 709, 708), (691, 692, 710, 709), (672, 673, 718, 717), (699, 700, 745, 744), (704, 705, 732, 731), (673, 674, 719, 718), (700, 701, 746, 745), (705, 706, 733, 732), (674, 675, 720, 719), (701, 702, 747, 746), (706, 707, 734, 733), (675, 676, 721, 720), (702, 716, 747), (707, 708, 735, 734), (676, 677, 722, 721), (716, 658, 748), (708, 709, 736, 735), (677, 678, 723, 722), (658, 659, 748), (709, 710, 737, 736), (678, 679, 724, 723), (710, 711, 738, 737), (679, 680, 725, 724), (711, 712, 739, 738), (680, 681, 726, 725), (712, 713, 740, 739), (681, 682, 727, 726), (713, 714, 741, 740), (682, 683, 728, 727), (714, 715, 742, 741), (683, 684, 729, 728), (715, 698, 743, 742), (684, 685, 730, 729), (703, 672, 717), (698, 699, 744, 743), (685, 704, 731, 730), (738, 739, 757, 756), (739, 740, 758, 757), (740, 741, 759, 758), (741, 742, 760, 759), (742, 743, 760), (730, 731, 749), (731, 732, 750, 749), (732, 733, 751, 750), (733, 734, 752, 751), (734, 735, 753, 752), (735, 736, 754, 753), (736, 737, 755, 754), (737, 738, 756, 755), (745, 746, 791, 790), (750, 751, 778, 777), (719, 720, 765, 764), (746, 747, 792, 791), (751, 752, 779, 778), (720, 721, 766, 765), (747, 716, 793, 792), (752, 753, 780, 779), (721, 722, 767, 766), (716, 748, 793), (753, 754, 781, 780), (722, 723, 768, 767), (748, 659, 794), (754, 755, 782, 781), (723, 724, 769, 768), (659, 82, 794), (755, 756, 783, 782), (724, 725, 770, 769), (756, 757, 784, 783), (725, 726, 771, 770), (757, 758, 785, 784), (726, 727, 772, 771), (758, 759, 786, 785), (727, 728, 773, 772), (759, 760, 787, 786), (728, 729, 774, 773), (974, 703, 761), (760, 743, 788, 787), (729, 730, 775, 774), (703, 717, 762, 761), (743, 744, 789, 788), (730, 749, 776, 775), (717, 718, 763, 762), (744, 745, 790, 789), (749, 750, 777, 776), (718, 719, 764, 763), (784, 785, 804, 803), (785, 786, 805, 804), (786, 787, 806, 805), (787, 788, 806), (775, 776, 795), (776, 777, 796, 795), (777, 778, 797, 796), (778, 779, 798, 797), (779, 780, 799, 798), (780, 781, 800, 799), (781, 782, 801, 800), (782, 783, 802, 801), (783, 784, 803, 802), (797, 798, 824, 823), (765, 766, 811, 810), (792, 793, 837), (798, 799, 825, 824), (766, 767, 812, 811), (793, 748, 838), (799, 800, 826, 825), (767, 768, 813, 812), (748, 794, 838), (800, 801, 827, 826), (768, 769, 814, 813), (801, 802, 828, 827), (769, 770, 815, 814), (802, 803, 829, 828), (770, 771, 816, 815), (803, 804, 830, 829), (771, 772, 817, 816), (804, 805, 831, 830), (772, 773, 818, 817), (805, 806, 832, 831), (773, 774, 819, 818), (806, 788, 833, 832), (774, 775, 820, 819), (761, 762, 807), (788, 789, 834, 833), (775, 795, 821, 820), (762, 763, 808, 807), (789, 790, 835, 834), (795, 796, 822, 821), (763, 764, 809, 808), (790, 791, 836, 835), (796, 797, 823, 822), (764, 765, 810, 809), (791, 792, 837, 836), (831, 832, 851, 850), (974, 761, 839), (832, 833, 851), (761, 807, 839), (820, 821, 840), (821, 822, 841, 840), (822, 823, 842, 841), (823, 824, 843, 842), (837, 793, 852), (824, 825, 844, 843), (793, 838, 852), (825, 826, 845, 844), (826, 827, 846, 845), (827, 828, 847, 846), (828, 829, 848, 847), (829, 830, 849, 848), (830, 831, 850, 849), (811, 812, 858, 857), (844, 845, 872, 871), (812, 813, 859, 858), (845, 846, 873, 872), (813, 814, 860, 859), (846, 847, 874, 873), (814, 815, 861, 860), (847, 848, 875, 874), (815, 816, 862, 861), (848, 849, 876, 875), (816, 817, 863, 862), (849, 850, 877, 876), (817, 818, 864, 863), (850, 851, 878, 877), (818, 819, 865, 864), (851, 833, 879, 878), (819, 820, 866, 865), (839, 807, 853), (833, 834, 880, 879), (820, 840, 867, 866), (807, 808, 854, 853), (834, 835, 881, 880), (840, 841, 868, 867), (808, 809, 855, 854), (835, 836, 882, 881), (841, 842, 869, 868), (809, 810, 856, 855), (836, 837, 883, 882), (842, 843, 870, 869), (810, 811, 857, 856), (837, 852, 883), (843, 844, 871, 870), (878, 879, 895), (866, 867, 884), (867, 868, 885, 884), (868, 869, 886, 885), (869, 870, 887, 886), (870, 871, 888, 887), (871, 872, 889, 888), (872, 873, 890, 889), (873, 874, 891, 890), (874, 875, 892, 891), (875, 876, 893, 892), (876, 877, 894, 893), (877, 878, 895, 894), (889, 890, 917, 916), (859, 860, 904, 903), (794, 82, 930), (890, 891, 918, 917), (860, 861, 905, 904), (891, 892, 919, 918), (861, 862, 906, 905), (892, 893, 920, 919), (862, 863, 907, 906), (893, 894, 921, 920), (863, 864, 908, 907), (894, 895, 922, 921), (864, 865, 909, 908), (974, 839, 896), (895, 879, 923, 922), (865, 866, 910, 909), (839, 853, 897, 896), (879, 880, 924, 923), (866, 884, 911, 910), (853, 854, 898, 897), (880, 881, 925, 924), (884, 885, 912, 911), (854, 855, 899, 898), (881, 882, 926, 925), (885, 886, 913, 912), (855, 856, 900, 899), (882, 883, 927, 926), (886, 887, 914, 913), (856, 857, 901, 900), (883, 852, 928, 927), (887, 888, 915, 914), (857, 858, 902, 901), (852, 838, 929, 928), (888, 889, 916, 915), (858, 859, 903, 902), (838, 794, 930, 929), (910, 911, 931), (911, 912, 932, 931), (912, 913, 933, 932), (913, 914, 934, 933), (914, 915, 935, 934), (915, 916, 936, 935), (916, 917, 937, 936), (917, 918, 938, 937), (918, 919, 939, 938), (919, 920, 940, 939), (920, 921, 941, 940), (921, 922, 942, 941), (922, 923, 942), (904, 905, 951, 950), (938, 939, 965, 964), (905, 906, 952, 951), (939, 940, 966, 965), (906, 907, 953, 952), (940, 941, 967, 966), (907, 908, 954, 953), (941, 942, 968, 967), (908, 909, 955, 954), (942, 923, 969, 968), (909, 910, 956, 955), (896, 897, 943), (923, 924, 970, 969), (910, 931, 957, 956), (897, 898, 944, 943), (924, 925, 971, 970), (931, 932, 958, 957), (898, 899, 945, 944), (925, 926, 972, 971), (932, 933, 959, 958), (899, 900, 946, 945), (926, 927, 973, 972), (933, 934, 960, 959), (900, 901, 947, 946), (927, 928, 973), (934, 935, 961, 960), (901, 902, 948, 947), (935, 936, 962, 961), (902, 903, 949, 948), (936, 937, 963, 962), (903, 904, 950, 949), (937, 938, 964, 963), (958, 959, 978, 977), (959, 960, 979, 978), (973, 928, 988), (960, 961, 980, 979), (928, 929, 988), (961, 962, 981, 980), (962, 963, 982, 981), (963, 964, 983, 982), (964, 965, 984, 983), (965, 966, 985, 984), (966, 967, 986, 985), (967, 968, 987, 986), (974, 896, 975), (968, 969, 987), (896, 943, 975), (956, 957, 976), (957, 958, 977, 976), (984, 985, 1012, 1011), (952, 953, 999, 998), (985, 986, 1013, 1012), (953, 954, 1000, 999), (986, 987, 1014, 1013), (954, 955, 1001, 1000), (987, 969, 1015, 1014), (955, 956, 1002, 1001), (975, 943, 989), (969, 970, 1016, 1015), (956, 976, 1003, 1002), (943, 944, 990, 989), (970, 971, 1017, 1016), (976, 977, 1004, 1003), (944, 945, 991, 990), (971, 972, 1018, 1017), (977, 978, 1005, 1004), (945, 946, 992, 991), (972, 973, 1019, 1018), (978, 979, 1006, 1005), (946, 947, 993, 992), (973, 988, 1019), (979, 980, 1007, 1006), (947, 948, 994, 993), (988, 929, 1020), (980, 981, 1008, 1007), (948, 949, 995, 994), (929, 930, 1020), (981, 982, 1009, 1008), (949, 950, 996, 995), (982, 983, 1010, 1009), (950, 951, 997, 996), (983, 984, 1011, 1010), (951, 952, 998, 997), (1005, 1006, 1024, 1023), (1006, 1007, 1025, 1024), (1007, 1008, 1026, 1025), (1008, 1009, 1027, 1026), (1009, 1010, 1028, 1027), (1010, 1011, 1029, 1028), (1011, 1012, 1030, 1029), (1012, 1013, 1031, 1030), (1013, 1014, 1032, 1031), (1014, 1015, 1032), (1002, 1003, 1021), (1003, 1004, 1022, 1021), (1004, 1005, 1023, 1022), (1030, 1031, 1058, 1057), (999, 1000, 1045, 1044), (1031, 1032, 1059, 1058), (1000, 1001, 1046, 1045), (974, 975, 1033), (1032, 1015, 1060, 1059), (1001, 1002, 1047, 1046), (975, 989, 1034, 1033), (1002, 1021, 1048, 1047), (989, 990, 1035, 1034), (1021, 1022, 1049, 1048), (1015, 1016, 1061, 1060), (990, 991, 1036, 1035), (1022, 1023, 1050, 1049), (1016, 1017, 1062, 1061), (991, 992, 1037, 1036), (1023, 1024, 1051, 1050), (1017, 1018, 1063, 1062), (992, 993, 1038, 1037), (1024, 1025, 1052, 1051), (1018, 1019, 1064, 1063), (993, 994, 1039, 1038), (1025, 1026, 1053, 1052), (1019, 988, 1065, 1064), (994, 995, 1040, 1039), (1026, 1027, 1054, 1053), (988, 1020, 1065), (995, 996, 1041, 1040), (1027, 1028, 1055, 1054), (1020, 930, 1066), (996, 997, 1042, 1041), (1028, 1029, 1056, 1055), (930, 82, 1066), (997, 998, 1043, 1042), (1029, 1030, 1057, 1056), (998, 999, 1044, 1043), (1050, 1051, 1070, 1069), (1051, 1052, 1071, 1070), (1052, 1053, 1072, 1071), (1053, 1054, 1073, 1072), (1054, 1055, 1074, 1073), (1055, 1056, 1075, 1074), (1056, 1057, 1076, 1075), (1057, 1058, 1077, 1076), (1058, 1059, 1078, 1077), (1059, 1060, 1078), (1047, 1048, 1067), (1048, 1049, 1068, 1067), (1049, 1050, 1069, 1068), (1076, 1077, 1103, 1102), (1044, 1045, 1090, 1089), (1077, 1078, 1104, 1103), (1045, 1046, 1091, 1090), (1078, 1060, 1105, 1104), (1046, 1047, 1092, 1091), (1033, 1034, 1079), (1060, 1061, 1106, 1105), (1047, 1067, 1093, 1092), (1034, 1035, 1080, 1079), (1061, 1062, 1107, 1106), (1067, 1068, 1094, 1093), (1035, 1036, 1081, 1080), (1062, 1063, 1108, 1107), (1068, 1069, 1095, 1094), (1036, 1037, 1082, 1081), (1063, 1064, 1109, 1108), (1069, 1070, 1096, 1095), (1037, 1038, 1083, 1082), (1064, 1065, 1109), (1070, 1071, 1097, 1096), (1038, 1039, 1084, 1083), (1065, 1020, 1110), (1071, 1072, 1098, 1097), (1039, 1040, 1085, 1084), (1020, 1066, 1110), (1072, 1073, 1099, 1098), (1040, 1041, 1086, 1085), (1073, 1074, 1100, 1099), (1041, 1042, 1087, 1086), (1074, 1075, 1101, 1100), (1042, 1043, 1088, 1087), (1075, 1076, 1102, 1101), (1043, 1044, 1089, 1088), (1096, 1097, 1116, 1115), (1065, 1110, 1124), (1097, 1098, 1117, 1116), (1098, 1099, 1118, 1117), (1099, 1100, 1119, 1118), (1100, 1101, 1120, 1119), (1101, 1102, 1121, 1120), (1102, 1103, 1122, 1121), (1103, 1104, 1123, 1122), (974, 1033, 1111), (1104, 1105, 1123), (1033, 1079, 1111), (1092, 1093, 1112), (1093, 1094, 1113, 1112), (1094, 1095, 1114, 1113), (1095, 1096, 1115, 1114), (1109, 1065, 1124), (1090, 1091, 1137, 1136), (1123, 1105, 1151, 1150), (1091, 1092, 1138, 1137), (1111, 1079, 1125), (1105, 1106, 1152, 1151), (1092, 1112, 1139, 1138), (1079, 1080, 1126, 1125), (1106, 1107, 1153, 1152), (1112, 1113, 1140, 1139), (1080, 1081, 1127, 1126), (1107, 1108, 1154, 1153), (1113, 1114, 1141, 1140), (1081, 1082, 1128, 1127), (1108, 1109, 1155, 1154), (1114, 1115, 1142, 1141), (1082, 1083, 1129, 1128), (1109, 1124, 1155), (1115, 1116, 1143, 1142), (1083, 1084, 1130, 1129), (1116, 1117, 1144, 1143), (1084, 1085, 1131, 1130), (1117, 1118, 1145, 1144), (1085, 1086, 1132, 1131), (1118, 1119, 1146, 1145), (1086, 1087, 1133, 1132), (1119, 1120, 1147, 1146), (1087, 1088, 1134, 1133), (1120, 1121, 1148, 1147), (1088, 1089, 1135, 1134), (1121, 1122, 1149, 1148), (1089, 1090, 1136, 1135), (1122, 1123, 1150, 1149), (1144, 1145, 1162, 1161), (1145, 1146, 1163, 1162), (1146, 1147, 1164, 1163), (1147, 1148, 1165, 1164), (1148, 1149, 1166, 1165), (1149, 1150, 1167, 1166), (1150, 1151, 1167), (1138, 1139, 1156), (1139, 1140, 1157, 1156), (1140, 1141, 1158, 1157), (1141, 1142, 1159, 1158), (1142, 1143, 1160, 1159), (1143, 1144, 1161, 1160), (1111, 1125, 1169, 1168), (1151, 1152, 1196, 1195), (1138, 1156, 1183, 1182), (1125, 1126, 1170, 1169), (1152, 1153, 1197, 1196), (1156, 1157, 1184, 1183), (1126, 1127, 1171, 1170), (1153, 1154, 1198, 1197), (1157, 1158, 1185, 1184), (1127, 1128, 1172, 1171), (1154, 1155, 1199, 1198), (1158, 1159, 1186, 1185), (1128, 1129, 1173, 1172), (1155, 1124, 1200, 1199), (1159, 1160, 1187, 1186), (1129, 1130, 1174, 1173), (1124, 1110, 1201, 1200), (1160, 1161, 1188, 1187), (1130, 1131, 1175, 1174), (1110, 1066, 1202, 1201), (1161, 1162, 1189, 1188), (1131, 1132, 1176, 1175), (1066, 82, 1202), (1162, 1163, 1190, 1189), (1132, 1133, 1177, 1176), (1163, 1164, 1191, 1190), (1133, 1134, 1178, 1177), (1164, 1165, 1192, 1191), (1134, 1135, 1179, 1178), (1165, 1166, 1193, 1192), (1135, 1136, 1180, 1179), (1166, 1167, 1194, 1193), (1136, 1137, 1181, 1180), (974, 1111, 1168), (1167, 1151, 1195, 1194), (1137, 1138, 1182, 1181), (1189, 1190, 1210, 1209), (1190, 1191, 1211, 1210), (1191, 1192, 1212, 1211), (1192, 1193, 1213, 1212), (1193, 1194, 1214, 1213), (1194, 1195, 1214), (1182, 1183, 1203), (1183, 1184, 1204, 1203), (1184, 1185, 1205, 1204), (1185, 1186, 1206, 1205), (1186, 1187, 1207, 1206), (1187, 1188, 1208, 1207), (1188, 1189, 1209, 1208), (1196, 1197, 1243, 1242), (1203, 1204, 1230, 1229), (1170, 1171, 1217, 1216), (1197, 1198, 1244, 1243), (1204, 1205, 1231, 1230), (1171, 1172, 1218, 1217), (1198, 1199, 1245, 1244), (1205, 1206, 1232, 1231), (1172, 1173, 1219, 1218), (1199, 1200, 1245), (1206, 1207, 1233, 1232), (1173, 1174, 1220, 1219), (1207, 1208, 1234, 1233), (1174, 1175, 1221, 1220), (1208, 1209, 1235, 1234), (1175, 1176, 1222, 1221), (1209, 1210, 1236, 1235), (1176, 1177, 1223, 1222), (1210, 1211, 1237, 1236), (1177, 1178, 1224, 1223), (1211, 1212, 1238, 1237), (1178, 1179, 1225, 1224), (1212, 1213, 1239, 1238), (1179, 1180, 1226, 1225), (1213, 1214, 1240, 1239), (1180, 1181, 1227, 1226), (1214, 1195, 1241, 1240), (1181, 1182, 1228, 1227), (1168, 1169, 1215), (1195, 1196, 1242, 1241), (1182, 1203, 1229, 1228), (1169, 1170, 1216, 1215), (1236, 1237, 1255, 1254), (1237, 1238, 1256, 1255), (1238, 1239, 1257, 1256), (1239, 1240, 1258, 1257), (974, 1168, 1246), (1240, 1241, 1258), (1168, 1215, 1246), (1228, 1229, 1247), (1229, 1230, 1248, 1247), (1230, 1231, 1249, 1248), (1231, 1232, 1250, 1249), (1245, 1200, 1259), (1232, 1233, 1251, 1250), (1200, 1201, 1259), (1233, 1234, 1252, 1251), (1234, 1235, 1253, 1252), (1235, 1236, 1254, 1253), (1248, 1249, 1276, 1275), (1217, 1218, 1263, 1262), (1244, 1245, 1290, 1289), (1249, 1250, 1277, 1276), (1218, 1219, 1264, 1263), (1245, 1259, 1290), (1250, 1251, 1278, 1277), (1219, 1220, 1265, 1264), (1259, 1201, 1291), (1251, 1252, 1279, 1278), (1220, 1221, 1266, 1265), (1201, 1202, 1291), (1252, 1253, 1280, 1279), (1221, 1222, 1267, 1266), (1253, 1254, 1281, 1280), (1222, 1223, 1268, 1267), (1254, 1255, 1282, 1281), (1223, 1224, 1269, 1268), (1255, 1256, 1283, 1282), (1224, 1225, 1270, 1269), (1256, 1257, 1284, 1283), (1225, 1226, 1271, 1270), (1257, 1258, 1285, 1284), (1226, 1227, 1272, 1271), (1258, 1241, 1286, 1285), (1227, 1228, 1273, 1272), (1246, 1215, 1260), (1241, 1242, 1287, 1286), (1228, 1247, 1274, 1273), (1215, 1216, 1261, 1260), (1242, 1243, 1288, 1287), (1247, 1248, 1275, 1274), (1216, 1217, 1262, 1261), (1243, 1244, 1289, 1288), (1283, 1284, 1302, 1301), (1284, 1285, 1303, 1302), (1285, 1286, 1303), (1273, 1274, 1292), (1274, 1275, 1293, 1292), (1275, 1276, 1294, 1293), (1276, 1277, 1295, 1294), (1277, 1278, 1296, 1295), (1278, 1279, 1297, 1296), (1279, 1280, 1298, 1297), (1280, 1281, 1299, 1298), (1281, 1282, 1300, 1299), (1282, 1283, 1301, 1300), (1263, 1264, 1309, 1308), (1290, 1259, 1336, 1335), (1295, 1296, 1323, 1322), (1264, 1265, 1310, 1309), (1259, 1291, 1336), (1296, 1297, 1324, 1323), (1265, 1266, 1311, 1310), (1291, 1202, 1337), (1297, 1298, 1325, 1324), (1266, 1267, 1312, 1311), (1202, 82, 1337), (1298, 1299, 1326, 1325), (1267, 1268, 1313, 1312), (1299, 1300, 1327, 1326), (1268, 1269, 1314, 1313), (1300, 1301, 1328, 1327), (1269, 1270, 1315, 1314), (1301, 1302, 1329, 1328), (1270, 1271, 1316, 1315), (1302, 1303, 1330, 1329), (1271, 1272, 1317, 1316), (974, 1246, 1304), (1303, 1286, 1331, 1330), (1272, 1273, 1318, 1317), (1246, 1260, 1305, 1304), (1286, 1287, 1332, 1331), (1273, 1292, 1319, 1318), (1260, 1261, 1306, 1305), (1287, 1288, 1333, 1332), (1292, 1293, 1320, 1319), (1261, 1262, 1307, 1306), (1288, 1289, 1334, 1333), (1293, 1294, 1321, 1320), (1262, 1263, 1308, 1307), (1289, 1290, 1335, 1334), (1294, 1295, 1322, 1321), (1329, 1330, 1349, 1348), (1330, 1331, 1349), (1318, 1319, 1338), (1319, 1320, 1339, 1338), (1320, 1321, 1340, 1339), (1321, 1322, 1341, 1340), (1322, 1323, 1342, 1341), (1323, 1324, 1343, 1342), (1324, 1325, 1344, 1343), (1325, 1326, 1345, 1344), (1326, 1327, 1346, 1345), (1327, 1328, 1347, 1346), (1328, 1329, 1348, 1347), (1342, 1343, 1369, 1368), (1310, 1311, 1356, 1355), (1291, 1337, 1381), (1343, 1344, 1370, 1369), (1311, 1312, 1357, 1356), (1344, 1345, 1371, 1370), (1312, 1313, 1358, 1357), (1345, 1346, 1372, 1371), (1313, 1314, 1359, 1358), (1346, 1347, 1373, 1372), (1314, 1315, 1360, 1359), (1347, 1348, 1374, 1373), (1315, 1316, 1361, 1360), (1348, 1349, 1375, 1374), (1316, 1317, 1362, 1361), (1349, 1331, 1376, 1375), (1317, 1318, 1363, 1362), (1304, 1305, 1350), (1331, 1332, 1377, 1376), (1318, 1338, 1364, 1363), (1305, 1306, 1351, 1350), (1332, 1333, 1378, 1377), (1338, 1339, 1365, 1364), (1306, 1307, 1352, 1351), (1333, 1334, 1379, 1378), (1339, 1340, 1366, 1365), (1307, 1308, 1353, 1352), (1334, 1335, 1380, 1379), (1340, 1341, 1367, 1366), (1308, 1309, 1354, 1353), (1335, 1336, 1380), (1341, 1342, 1368, 1367), (1309, 1310, 1355, 1354), (1336, 1291, 1381), (1304, 1350, 1382), (1363, 1364, 1383), (1364, 1365, 1384, 1383), (1365, 1366, 1385, 1384), (1366, 1367, 1386, 1385), (1380, 1336, 1395), (1367, 1368, 1387, 1386), (1336, 1381, 1395), (1368, 1369, 1388, 1387), (1369, 1370, 1389, 1388), (1370, 1371, 1390, 1389), (1371, 1372, 1391, 1390), (1372, 1373, 1392, 1391), (1373, 1374, 1393, 1392), (1374, 1375, 1394, 1393), (974, 1304, 1382), (1375, 1376, 1394), (1356, 1357, 1403, 1402), (1389, 1390, 1417, 1416), (1357, 1358, 1404, 1403), (1390, 1391, 1418, 1417), (1358, 1359, 1405, 1404), (1391, 1392, 1419, 1418), (1359, 1360, 1406, 1405), (1392, 1393, 1420, 1419), (1360, 1361, 1407, 1406), (1393, 1394, 1421, 1420), (1361, 1362, 1408, 1407), (1394, 1376, 1422, 1421), (1362, 1363, 1409, 1408), (1382, 1350, 1396), (1376, 1377, 1423, 1422), (1363, 1383, 1410, 1409), (1350, 1351, 1397, 1396), (1377, 1378, 1424, 1423), (1383, 1384, 1411, 1410), (1351, 1352, 1398, 1397), (1378, 1379, 1425, 1424), (1384, 1385, 1412, 1411), (1352, 1353, 1399, 1398), (1379, 1380, 1426, 1425), (1385, 1386, 1413, 1412), (1353, 1354, 1400, 1399), (1380, 1395, 1426), (1386, 1387, 1414, 1413), (1354, 1355, 1401, 1400), (1387, 1388, 1415, 1414), (1355, 1356, 1402, 1401), (1388, 1389, 1416, 1415), (1410, 1411, 1428, 1427), (1411, 1412, 1429, 1428), (1412, 1413, 1430, 1429), (1413, 1414, 1431, 1430), (1414, 1415, 1432, 1431), (1415, 1416, 1433, 1432), (1416, 1417, 1434, 1433), (1417, 1418, 1435, 1434), (1418, 1419, 1436, 1435), (1419, 1420, 1437, 1436), (1420, 1421, 1438, 1437), (1421, 1422, 1438), (1409, 1410, 1427), (1434, 1435, 1461, 1460), (1404, 1405, 1448, 1447), (1435, 1436, 1462, 1461), (1405, 1406, 1449, 1448), (1436, 1437, 1463, 1462), (1406, 1407, 1450, 1449), (1437, 1438, 1464, 1463), (1407, 1408, 1451, 1450), (974, 1382, 1482), (1438, 1422, 1465, 1464), (1408, 1409, 1452, 1451), (1382, 1396, 1439, 1482), (1422, 1423, 1466, 1465), (1409, 1427, 1453, 1452), (1396, 1397, 1440, 1439), (1423, 1424, 1467, 1466), (1427, 1428, 1454, 1453), (1397, 1398, 1441, 1440), (1424, 1425, 1468, 1467), (1428, 1429, 1455, 1454), (1398, 1399, 1442, 1441), (1425, 1426, 1469, 1468), (1429, 1430, 1456, 1455), (1399, 1400, 1443, 1442), (1426, 1395, 1514, 1469), (1430, 1431, 1457, 1456), (1400, 1401, 1444, 1443), (1395, 1381, 1515, 1514), (1431, 1432, 1458, 1457), (1401, 1402, 1445, 1444), (1381, 1337, 1516, 1515), (1432, 1433, 1459, 1458), (1402, 1403, 1446, 1445), (1337, 82, 1516), (1433, 1434, 1460, 1459), (1403, 1404, 1447, 1446), (1467, 1468, 1512, 1511), (1454, 1455, 1472, 1471), (1441, 1442, 1486, 1485), (1468, 1469, 1513, 1512), (1455, 1456, 1473, 1472), (1442, 1443, 1487, 1486), (1469, 1514, 1513), (1456, 1457, 1474, 1473), (1443, 1444, 1488, 1487), (1457, 1458, 1475, 1474), (1444, 1445, 1489, 1488), (1458, 1459, 1476, 1475), (1445, 1446, 1490, 1489), (1459, 1460, 1477, 1476), (1446, 1447, 1491, 1490), (1460, 1461, 1478, 1477), (1447, 1448, 1492, 1491), (1461, 1462, 1479, 1478), (1448, 1449, 1493, 1492), (1462, 1463, 1480, 1479), (1449, 1450, 1494, 1493), (1463, 1464, 1481, 1480), (1450, 1451, 1495, 1494), (1464, 1465, 1509, 1481), (1451, 1452, 1496, 1495), (1482, 1439, 1483), (1465, 1466, 1510, 1509), (1452, 1453, 1470, 1496), (1439, 1440, 1484, 1483), (1466, 1467, 1511, 1510), (1453, 1454, 1471, 1470), (1440, 1441, 1485, 1484), (1478, 1479, 1506, 1505), (1479, 1480, 1507, 1506), (1480, 1481, 1508, 1507), (1481, 1509, 1508), (1496, 1470, 1497), (1470, 1471, 1498, 1497), (1471, 1472, 1499, 1498), (1472, 1473, 1500, 1499), (1473, 1474, 1501, 1500), (1474, 1475, 1502, 1501), (1475, 1476, 1503, 1502), (1476, 1477, 1504, 1503), (1477, 1478, 1505, 1504), (1499, 1500, 1520, 1519), (1486, 1487, 1533, 1532), (1513, 1514, 1573, 1559), (1500, 1501, 1521, 1520), (1487, 1488, 1534, 1533), (1514, 1515, 1605, 1573), (1501, 1502, 1522, 1521), (1488, 1489, 1535, 1534), (1515, 1516, 1651, 1605), (1502, 1503, 1523, 1522), (1489, 1490, 1536, 1535), (1516, 82, 1651), (1503, 1504, 1524, 1523), (1490, 1491, 1537, 1536), (1504, 1505, 1525, 1524), (1491, 1492, 1538, 1537), (1505, 1506, 1526, 1525), (1492, 1493, 1539, 1538), (1506, 1507, 1527, 1526), (1493, 1494, 1540, 1539), (1507, 1508, 1528, 1527), (1494, 1495, 1541, 1540), (974, 1482, 1560), (1508, 1509, 1555, 1528), (1495, 1496, 1542, 1541), (1482, 1483, 1529, 1560), (1509, 1510, 1556, 1555), (1496, 1497, 1517, 1542), (1483, 1484, 1530, 1529), (1510, 1511, 1557, 1556), (1497, 1498, 1518, 1517), (1484, 1485, 1531, 1530), (1511, 1512, 1558, 1557), (1498, 1499, 1519, 1518), (1485, 1486, 1532, 1531), (1512, 1513, 1559, 1558), (1527, 1528, 1554, 1553), (1528, 1555, 1554), (1542, 1517, 1543), (1517, 1518, 1544, 1543), (1518, 1519, 1545, 1544), (1519, 1520, 1546, 1545), (1520, 1521, 1547, 1546), (1521, 1522, 1548, 1547), (1522, 1523, 1549, 1548), (1523, 1524, 1550, 1549), (1524, 1525, 1551, 1550), (1525, 1526, 1552, 1551), (1526, 1527, 1553, 1552), (1534, 1535, 1580, 1579), (1548, 1549, 1567, 1566), (1535, 1536, 1581, 1580), (1549, 1550, 1568, 1567), (1536, 1537, 1582, 1581), (1550, 1551, 1569, 1568), (1537, 1538, 1583, 1582), (1551, 1552, 1570, 1569), (1538, 1539, 1584, 1583), (1552, 1553, 1571, 1570), (1539, 1540, 1585, 1584), (1553, 1554, 1572, 1571), (1540, 1541, 1586, 1585), (1554, 1555, 1600, 1572), (1541, 1542, 1587, 1586), (1560, 1529, 1574), (1555, 1556, 1601, 1600), (1542, 1543, 1561, 1587), (1529, 1530, 1575, 1574), (1556, 1557, 1602, 1601), (1543, 1544, 1562, 1561), (1530, 1531, 1576, 1575), (1557, 1558, 1603, 1602), (1544, 1545, 1563, 1562), (1531, 1532, 1577, 1576), (1558, 1559, 1604, 1603), (1545, 1546, 1564, 1563), (1532, 1533, 1578, 1577), (1559, 1573, 1604), (1546, 1547, 1565, 1564), (1533, 1534, 1579, 1578), (1547, 1548, 1566, 1565), (1560, 1574, 1618), (1587, 1561, 1588), (1561, 1562, 1589, 1588), (1562, 1563, 1590, 1589), (1563, 1564, 1591, 1590), (1604, 1573, 1650), (1564, 1565, 1592, 1591), (1573, 1605, 1650), (1565, 1566, 1593, 1592), (1566, 1567, 1594, 1593), (1567, 1568, 1595, 1594), (1568, 1569, 1596, 1595), (1569, 1570, 1597, 1596), (1570, 1571, 1598, 1597), (1571, 1572, 1599, 1598), (974, 1560, 1618), (1572, 1600, 1599), (1594, 1595, 1613, 1612), (1581, 1582, 1627, 1626), (1595, 1596, 1614, 1613), (1582, 1583, 1628, 1627), (1596, 1597, 1615, 1614), (1583, 1584, 1629, 1628), (1597, 1598, 1616, 1615), (1584, 1585, 1630, 1629), (1598, 1599, 1617, 1616), (1585, 1586, 1631, 1630), (1599, 1600, 1645, 1617), (1586, 1587, 1632, 1631), (1618, 1574, 1619), (1600, 1601, 1646, 1645), (1587, 1588, 1606, 1632), (1574, 1575, 1620, 1619), (1601, 1602, 1647, 1646), (1588, 1589, 1607, 1606), (1575, 1576, 1621, 1620), (1602, 1603, 1648, 1647), (1589, 1590, 1608, 1607), (1576, 1577, 1622, 1621), (1603, 1604, 1649, 1648), (1590, 1591, 1609, 1608), (1577, 1578, 1623, 1622), (1604, 1650, 1649), (1591, 1592, 1610, 1609), (1578, 1579, 1624, 1623), (1650, 1605, 24), (1592, 1593, 1611, 1610), (1579, 1580, 1625, 1624), (1605, 1651, 24), (1593, 1594, 1612, 1611), (1580, 1581, 1626, 1625), (1606, 1607, 1634, 1633), (1607, 1608, 1635, 1634), (1608, 1609, 1636, 1635), (1609, 1610, 1637, 1636), (1610, 1611, 1638, 1637), (1611, 1612, 1639, 1638), (1612, 1613, 1640, 1639), (1613, 1614, 1641, 1640), (1614, 1615, 1642, 1641), (1615, 1616, 1643, 1642), (1616, 1617, 1644, 1643), (1617, 1645, 1644), (1632, 1606, 1633), (1627, 1628, 1665, 7), (1641, 1642, 1661, 1660), (1628, 1629, 8, 1665), (1642, 1643, 1662, 1661), (1629, 1630, 9, 8), (1643, 1644, 1663, 1662), (1630, 1631, 1666, 9), (974, 1618, 25), (1644, 1645, 1670, 1663), (1631, 1632, 10, 1666), (1618, 1619, 0, 25), (1645, 1646, 20, 1670), (1632, 1633, 1652, 10), (1619, 1620, 1, 0), (1646, 1647, 21, 20), (1633, 1634, 1653, 1652), (1620, 1621, 1664, 1), (1647, 1648, 22, 21), (1634, 1635, 1654, 1653), (1621, 1622, 2, 1664), (1648, 1649, 23, 22), (1635, 1636, 1655, 1654), (1622, 1623, 3, 2), (1649, 1650, 38, 23), (1636, 1637, 1656, 1655), (1623, 1624, 4, 3), (1650, 24, 38), (1637, 1638, 1657, 1656), (1624, 1625, 5, 4), (24, 1651, 117), (1638, 1639, 1658, 1657), (1625, 1626, 6, 5), (1651, 82, 117), (1639, 1640, 1659, 1658), (1626, 1627, 7, 6), (1640, 1641, 1660, 1659), (1654, 1655, 12, 11), (1655, 1656, 1669, 12), (1656, 1657, 13, 1669), (1657, 1658, 14, 13), (1658, 1659, 15, 14), (1659, 1660, 16, 15), (1660, 1661, 17, 16), (1661, 1662, 18, 17), (1662, 1663, 19, 18), (1663, 1670, 19), (10, 1652, 1667), (1652, 1653, 1668, 1667), (1653, 1654, 11, 1668)])
me_mesh.polygons.foreach_set('use_smooth', [True] * 1785)
me_mesh.polygons.foreach_set('material_index', [0, 0, 0, 0, 0, 0, 0, 0, 0, 0, 0, 0, 0, 0, 0, 0, 0, 0, 0, 0, 0, 0, 0, 0, 0, 0, 0, 0, 1, 0, 0, 0, 1, 0, 0, 0, 0, 0, 0, 0, 0, 0, 0, 0, 0, 0, 0, 0, 0, 0, 0, 0, 1, 0, 0, 0, 0, 0, 0, 0, 0, 0, 0, 0, 0, 0, 0, 0, 0, 0, 0, 0, 0, 0, 0, 0, 0, 0, 0, 0, 1, 0, 0, 0, 0, 0, 0, 0, 0, 0, 0, 0, 0, 0, 0, 0, 0, 0, 0, 0, 0, 0, 0, 0, 0, 0, 0, 0, 0, 0, 0, 0, 0, 0, 0, 0, 0, 0, 0, 0, 0, 0, 0, 0, 0, 0, 0, 1, 0, 0, 0, 1, 0, 0, 0, 0, 0, 0, 0, 0, 0, 0, 0, 0, 0, 0, 0, 0, 0, 0, 0, 0, 0, 0, 0, 0, 0, 0, 0, 0, 0, 0, 0, 0, 0, 0, 0, 0, 0, 1, 0, 0, 0, 1, 0, 0, 0, 0, 0, 0, 0, 0, 0, 0, 0, 0, 0, 0, 0, 0, 0, 0, 0, 0, 0, 0, 0, 0, 0, 0, 0, 0, 0, 0, 0, 0, 0, 0, 0, 0, 0, 0, 0, 0, 0, 0, 0, 1, 0, 0, 0, 1, 0, 0, 0, 0, 0, 0, 0, 0, 0, 0, 0, 0, 0, 0, 0, 0, 0, 0, 0, 0, 0, 0, 0, 0, 0, 0, 0, 0, 0, 0, 0, 0, 0, 0, 0, 0, 0, 0, 1, 0, 0, 0, 1, 0, 0, 0, 0, 0, 0, 0, 0, 0, 0, 0, 0, 0, 0, 0, 0, 0, 0, 0, 0, 0, 0, 0, 0, 0, 0, 0, 0, 0, 0, 0, 0, 0, 0, 0, 0, 0, 0, 0, 1, 0, 0, 0, 1, 0, 0, 0, 0, 0, 0, 0, 0, 0, 0, 0, 0, 0, 0, 0, 0, 0, 0, 0, 0, 0, 0, 0, 0, 0, 0, 0, 0, 0, 0, 0, 0, 0, 0, 0, 0, 0, 0, 0, 0, 1, 0, 0, 0, 1, 0, 0, 0, 0, 0, 0, 0, 0, 0, 0, 0, 0, 0, 0, 0, 0, 0, 0, 0, 0, 0, 0, 0, 0, 0, 0, 0, 0, 0, 0, 0, 0, 0, 0, 0, 0, 0, 0, 0, 1, 0, 0, 0, 1, 0, 0, 0, 0, 0, 0, 0, 0, 0, 0, 0, 0, 0, 0, 0, 0, 0, 0, 0, 0, 0, 0, 0, 0, 0, 0, 0, 0, 0, 0, 0, 0, 0, 0, 0, 0, 0, 0, 0, 1, 0, 0, 0, 1, 0, 0, 0, 0, 0, 0, 0, 0, 0, 0, 0, 0, 0, 0, 0, 0, 0, 0, 0, 0, 0, 0, 0, 0, 0, 0, 0, 0, 0, 0, 0, 0, 0, 0, 0, 0, 0, 0, 0, 0, 0, 0, 0, 0, 0, 1, 0, 0, 0, 0, 0, 0, 0, 0, 0, 0, 0, 0, 0, 0, 0, 0, 0, 0, 0, 0, 0, 0, 0, 0, 0, 0, 0, 0, 0, 1, 0, 0, 0, 0, 0, 0, 0, 0, 0, 0, 0, 0, 0, 1, 0, 0, 0, 0, 0, 0, 0, 0, 0, 0, 0, 0, 0, 0, 0, 0, 0, 0, 0, 0, 0, 0, 0, 0, 0, 0, 0, 0, 0, 0, 0, 1, 0, 0, 0, 0, 0, 0, 0, 0, 0, 0, 0, 0, 0, 0, 0, 0, 0, 0, 0, 0, 0, 0, 0, 0, 0, 0, 0, 0, 0, 0, 0, 1, 0, 0, 0, 1, 0, 0, 0, 0, 0, 0, 0, 0, 0, 0, 0, 0, 0, 0, 0, 0, 0, 0, 0, 0, 0, 0, 0, 0, 0, 0, 0, 0, 0, 0, 0, 0, 0, 0, 0, 0, 0, 0, 0, 0, 1, 0, 0, 0, 1, 0, 0, 0, 0, 0, 0, 0, 0, 0, 0, 0, 0, 0, 0, 0, 0, 0, 0, 0, 0, 0, 0, 0, 0, 0, 0, 0, 0, 0, 0, 0, 0, 0, 0, 0, 0, 0, 0, 0, 0, 0, 0, 0, 0, 0, 0, 0, 0, 0, 0, 0, 0, 0, 0, 0, 0, 0, 0, 0, 0, 0, 0, 0, 0, 0, 0, 1, 0, 0, 0, 1, 0, 0, 0, 0, 0, 0, 0, 0, 0, 0, 0, 0, 0, 0, 0, 0, 0, 0, 0, 0, 0, 0, 0, 0, 0, 0, 0, 0, 0, 0, 0, 0, 0, 0, 0, 0, 0, 0, 0, 0, 0, 0, 1, 0, 0, 0, 1, 0, 0, 0, 0, 0, 0, 0, 0, 0, 0, 0, 0, 0, 0, 0, 0, 0, 0, 0, 0, 0, 0, 0, 0, 0, 0, 0, 0, 0, 0, 0, 0, 0, 0, 0, 0, 0, 0, 0, 1, 0, 0, 0, 1, 0, 0, 0, 0, 0, 0, 0, 0, 0, 0, 0, 0, 0, 0, 0, 0, 0, 0, 0, 0, 0, 0, 0, 0, 0, 0, 0, 0, 0, 0, 0, 0, 0, 0, 0, 0, 0, 0, 0, 1, 0, 0, 0, 1, 0, 0, 0, 0, 0, 0, 0, 0, 0, 0, 0, 0, 0, 0, 0, 0, 0, 0, 0, 0, 0, 0, 0, 0, 0, 0, 0, 0, 0, 0, 0, 0, 0, 0, 0, 0, 0, 0, 0, 0, 1, 0, 0, 0, 1, 0, 0, 0, 0, 0, 0, 0, 0, 0, 0, 0, 0, 0, 0, 0, 0, 0, 0, 0, 0, 0, 0, 0, 0, 0, 0, 0, 0, 0, 0, 0, 0, 0, 0, 0, 0, 0, 0, 1, 0, 0, 0, 1, 0, 0, 0, 0, 0, 0, 0, 0, 0, 0, 0, 0, 0, 0, 0, 0, 0, 0, 0, 0, 0, 0, 0, 0, 0, 0, 0, 0, 0, 0, 0, 0, 0, 0, 0, 0, 0, 0, 0, 0, 1, 0, 0, 0, 1, 0, 0, 0, 0, 0, 0, 0, 0, 0, 0, 0, 0, 0, 0, 0, 0, 0, 0, 0, 0, 0, 0, 0, 0, 0, 0, 0, 0, 0, 0, 0, 0, 0, 0, 0, 0, 0, 0, 0, 0, 0, 0, 0, 0, 0, 1, 0, 0, 0, 0, 0, 0, 0, 0, 0, 0, 0, 0, 0, 0, 0, 0, 0, 0, 0, 0, 0, 0, 0, 0, 0, 0, 0, 0, 0, 1, 0, 0, 0, 0, 0, 0, 0, 0, 0, 0, 0, 0, 0, 0, 0, 0, 0, 0, 0, 0, 0, 0, 0, 0, 0, 0, 0, 0, 0, 0, 0, 0, 0, 0, 0, 0, 0, 0, 0, 0, 0, 0, 0, 0, 0, 1, 0, 0, 0, 0, 1, 0, 0, 0, 0, 0, 0, 0, 0, 0, 0, 0, 0, 0, 0, 0, 0, 0, 0, 0, 0, 0, 0, 0, 0, 0, 0, 0, 0, 0, 0, 0, 0, 0, 0, 0, 0, 0, 0, 0, 0, 0, 0, 1, 0, 0, 0, 1, 0, 0, 0, 0, 0, 0, 0, 0, 0, 0, 0, 0, 0, 0, 0, 0, 0, 0, 0, 0, 0, 0, 0, 0, 0, 0, 0, 0, 0, 0, 0, 0, 0, 0, 0, 0, 0, 0, 0, 0, 0, 1, 0, 0, 0, 1, 0, 0, 0, 0, 0, 0, 0, 0, 0, 0, 0, 0, 0, 0, 0, 0, 0, 0, 0, 0, 0, 0, 0, 0, 0, 0, 0, 0, 0, 0, 0, 0, 0, 0, 0, 0, 0, 0, 0, 0, 1, 0, 0, 0, 1, 0, 0, 0, 0, 0, 0, 0, 0, 0, 0, 0, 0, 0, 0, 0, 0, 0, 0, 0, 0, 0, 0, 0, 0, 0, 0, 0, 0, 0, 0, 0, 0, 0, 0, 0, 0, 0, 1, 0, 0, 0, 1, 0, 0, 0, 0, 0, 0, 0, 0, 0, 0, 0, 0, 0, 0, 0, 0, 0, 0, 0, 0, 0, 0, 0, 0, 0, 0, 0, 0, 0, 0, 0, 0, 0, 0, 0, 0, 0, 0, 0, 0, 0, 0, 1, 0, 0, 0, 1, 0, 0, 0, 0, 0, 0, 0, 0, 0, 0, 0, 0, 0, 0, 0, 0, 0, 0, 0, 0, 0, 0, 0, 0, 0, 0, 0, 0, 0, 0, 0, 0, 0, 0, 0, 0, 0, 0, 0, 1, 0, 0, 0, 1, 0, 0, 0, 0, 0, 0, 0, 0, 0, 0, 0, 0, 0, 0, 0, 0, 0, 0, 0, 0, 0, 0, 0, 0, 0, 0, 0, 0, 0, 0, 0, 0, 0, 0, 0, 0, 0, 0, 1, 0, 0, 0, 1, 0, 0, 0, 0, 0, 0, 0, 0, 0, 0, 0, 0, 0, 0, 0, 0, 0, 0, 0, 0, 0, 0, 0, 0, 0, 0, 0, 0, 0, 0, 0, 0, 0, 0, 0, 0, 0, 0, 0, 0, 0, 0, 1, 0, 0, 0, 1, 0, 0, 0, 0, 0, 0, 0, 0, 0, 0, 0, 0, 0, 0, 0, 0, 0, 0, 0, 0, 0, 0, 0, 0, 0, 0, 0, 0, 0, 0, 0, 0, 0, 0, 0, 0, 0, 0, 0, 0, 0, 1, 0, 0, 0, 0, 0, 0, 0, 0, 0, 0, 0, 0, 0, 0, 0, 0, 0, 0, 0, 0, 0, 0, 0, 0, 0, 0, 0, 0, 0, 0, 0, 1, 0, 0, 0, 0, 0, 0, 0, 0, 0, 0, 0, 0, 0, 0, 1, 0, 0, 0, 1, 0, 0, 0, 0, 0, 0, 0, 0, 0, 0, 0, 0, 0, 0, 0, 0, 0, 0, 0, 0, 0, 0, 0, 0, 0, 0, 0, 0, 0, 0, 0, 0, 0, 0, 0, 0, 0, 0, 0, 1, 0, 0, 0, 1, 0, 0, 0, 0, 0, 0, 0, 0, 0, 0, 0, 0, 0, 0, 0, 0, 0, 0, 0, 0, 0, 0, 0, 0, 0, 0, 0, 0, 0, 0, 0, 0, 0, 0, 0, 1, 0, 0, 0, 1, 0, 0, 0, 0, 0, 0, 0, 0, 0, 0, 0, 0, 0, 0, 0, 0, 0, 0, 0, 0, 0, 0, 0, 0, 0, 0, 0, 0, 0, 0, 0, 0, 0, 0, 0, 0, 0, 0, 0, 0, 0, 1, 0, 0, 0, 1, 0, 0, 0, 0, 0, 0, 0, 0, 0, 0, 0, 0, 0, 0, 0, 0, 0, 0, 0, 0, 0, 0, 0, 0, 0, 0, 0, 0, 0, 0, 0, 0, 0, 0, 0, 0, 0, 0, 0, 0, 0, 0, 0, 1, 0, 0, 0, 0, 0, 0, 0, 0, 0, 0, 0, 0, 0, 0, 0, 0, 0, 0, 0, 0, 0, 0, 0, 0, 0, 0, 0, 0, 0, 0, 0, 1, 0, 0, 0, 0, 0, 0, 0, 0, 0, 0, 0, 0, 0, 0])
me_mesh.materials.append(mat_pin)
me_mesh.materials.append(mat_stripe)
me_mesh.use_remesh_preserve_volume = False
me_mesh.use_remesh_preserve_attributes = False
me_mesh.use_mirror_vertex_groups = False
me_mesh.update()

# ---- curves / text
cu_beziercurve = bpy.data.curves.new('BezierCurve', 'CURVE')
cu_beziercurve.dimensions = '3D'
_sp = cu_beziercurve.splines.new('BEZIER'); _sp.bezier_points.add(3)
_sp.bezier_points.foreach_set('co', [0.0, 1.9, -4.884e-08, 0.2377, 0.4207, -6.697e-09, 0.5004, -1.305, 4.047e-08, 0.0, -1.9, 4.984e-08])
_sp.bezier_points.foreach_set('handle_left', [-0.7071, 1.9, -5.284e-08, 0.3064, 1.411, -3.498e-08, 0.776, -0.408, 1.485e-08, 0.2557, -1.9, 4.756e-08])
_sp.bezier_points.foreach_set('handle_right', [0.5422, 1.9, -4.578e-08, 0.2229, 0.2078, -6.153e-10, 0.3346, -1.845, 5.589e-08, -0.3452, -1.9, 5.29e-08])
for _p, _l, _r in zip(_sp.bezier_points, ['ALIGNED', 'ALIGNED', 'ALIGNED', 'ALIGNED'], ['ALIGNED', 'ALIGNED', 'ALIGNED', 'ALIGNED']): _p.handle_left_type = _l; _p.handle_right_type = _r
_sp.order_u = 0
_sp.order_v = 0
cu_beziercurve.use_path = True
cu_beziercurve.use_path_clamp = True
cu_beziercurve.bevel_resolution = 0
cu_beziercurve.fill_mode = 'HALF'

# ---- objects
ob_pin = bpy.data.objects.new('Pin ', me_mesh)
ob_pin_outline = bpy.data.objects.new('Pin Outline', cu_beziercurve)
ob_lamp = bpy.data.objects.new('Lamp', light_lamp)
ob_camera = bpy.data.objects.new('Camera', cam_camera)

# ---- transforms, parenting, visibility, modifiers, constraints
ob_pin.location = (0.004798, -0.02061, 1.58)
ob_pin.rotation_euler = (1.571, -0.0, -0.0)
ob_pin.lineart.crease_threshold = 0.0
ob_pin_outline.location = (0.0, 0.0, 0.0)
ob_pin_outline.rotation_euler = (1.571, -0.0, -0.0)
ob_pin_outline.hide_viewport = True
ob_pin_outline.lineart.crease_threshold = 0.0
ob_lamp.location = (4.076, 1.005, 5.904)
ob_lamp.rotation_euler = (0.6503, 0.05522, 1.866)
ob_lamp.lock_rotations_4d = False
ob_lamp.empty_display_type = 'ARROWS'
ob_lamp.color = (0.0, 0.0, 0.0, 0.0)
ob_lamp.lineart.crease_threshold = 0.0
ob_camera.location = (7.481, -6.508, 5.344)
ob_camera.rotation_euler = (1.109, 0.0, 0.8149)
ob_camera.lock_rotations_4d = False
ob_camera.empty_display_type = 'ARROWS'
ob_camera.color = (0.0, 0.0, 0.0, 0.0)
ob_camera.display_type = 'WIRE'
ob_camera.lineart.crease_threshold = 0.0

# ---- collection membership
col_collection_1.objects.link(ob_pin)
col_collection_1.objects.link(ob_pin_outline)
col_collection_1.objects.link(ob_lamp)
col_collection_1.objects.link(ob_camera)

# ---- scene / render settings (as saved in the file)
scene.camera = ob_camera
scene.frame_start = 1; scene.frame_end = 250; scene.frame_set(1)
scene.render.engine = 'BLENDER_EEVEE_NEXT'
scene.render.resolution_percentage = 50
scene.render.dither_intensity = 0.0
scene.cycles.use_denoising = False
scene.cycles.samples = 128
scene.cycles.sampling_pattern = 'TABULATED_SOBOL'
scene.cycles.light_sampling_threshold = 0.0
scene.cycles.use_adaptive_sampling = False
scene.cycles.use_light_tree = False
scene.cycles.blur_glossy = 0.0
scene.cycles.sample_clamp_indirect = 0.0
scene.view_settings.view_transform = 'Standard'
bpy.context.view_layer.update()

